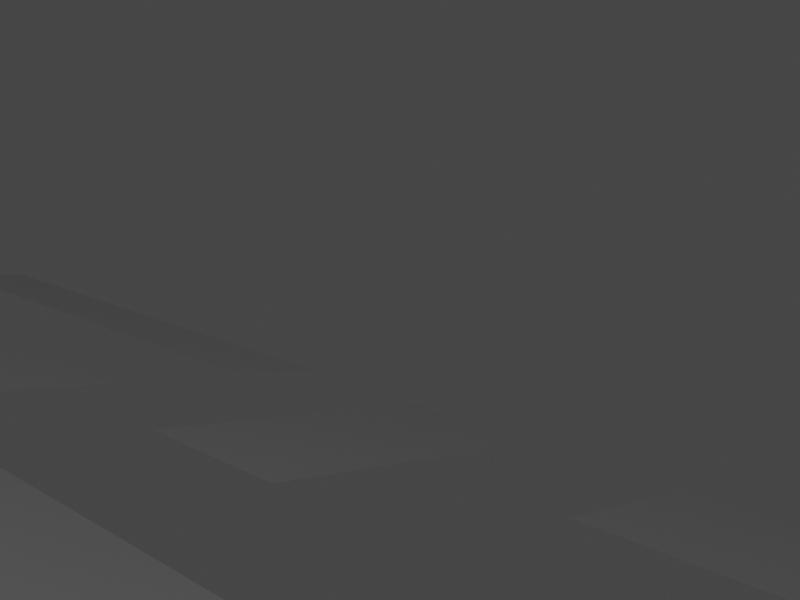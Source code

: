 # Source: city4.blend  (saved by Blender 3.2.14; exported with 4.5.12 LTS)
import bpy
from mathutils import Matrix  # noqa: F401  (used for matrix-valued properties, if any)

bpy.ops.wm.read_factory_settings(use_empty=True)
scene = bpy.context.scene
scene.name = 'Scene'

# ---- collections
col_mainscene = bpy.data.collections.new('MainScene'); scene.collection.children.link(col_mainscene)
col_buildings = bpy.data.collections.new('Buildings'); scene.collection.children.link(col_buildings)

# ---- images (referenced by path relative to the original .blend; pixels are not part of the script)
import os
ASSET_DIR = os.environ.get("B2B_ASSET_DIR", "")  # directory of the original .blend (textures are referenced by path, not embedded)
HERE = os.path.dirname(os.path.abspath(__file__))  # packed textures are extracted next to this script under _unpacked/

def load_image(name, relpath, width, height, colorspace="sRGB"):
    """Load a texture the original file referenced (path relative to the .blend, or extracted next to this script)."""
    p = next((c for c in (os.path.join(HERE, relpath), os.path.join(ASSET_DIR, relpath)) if relpath and os.path.exists(c)), "")
    if p:
        img = bpy.data.images.load(p, check_existing=True)
        img.name = name
    else:  # same state as the original file: an image datablock whose file is absent (Cycles renders it pink)
        img = bpy.data.images.new(name, width, height)
        img.source = "FILE"
        img.filepath = "//" + (relpath or name)
    img.colorspace_settings.name = colorspace
    return img
img_texturescom_various_highrise3_512_albedo_tif = load_image('TexturesCom_Various_HighRise3_512_albedo.tif', 'TexturesCom_Various_HighRise3_512_albedo.tif', 1024, 1024, 'sRGB')
img_texturescom_concretebare0330_7_seamless_s_png = load_image('TexturesCom_ConcreteBare0330_7_seamless_S.png', 'TexturesCom_ConcreteBare0330_7_seamless_S.png', 1024, 1024, 'sRGB')
img_texturescom_shops0011_s_jpg = load_image('TexturesCom_Shops0011_S.jpg', 'TexturesCom_Shops0011_S.jpg', 1024, 1024, 'sRGB')
img_texturescom_various_highrise2_512_albedo_tif = load_image('TexturesCom_Various_HighRise2_512_albedo.tif', 'TexturesCom_Various_HighRise2_512_albedo.tif', 1024, 1024, 'sRGB')
img_texturescom_various_highrise_512_albedo_tif = load_image('TexturesCom_Various_HighRise_512_albedo.tif', 'TexturesCom_Various_HighRise_512_albedo.tif', 1024, 1024, 'sRGB')

# ---- materials (node trees are filled in below, after node groups)
mat_sides = bpy.data.materials.new('Sides')
mat_sides.alpha_threshold = 0.0
mat_sides.line_color = (0.0, 0.0, 0.0, 1.0)
mat_balacony = bpy.data.materials.new('Balacony')
mat_rooftop_floor = bpy.data.materials.new('Rooftop Floor')
mat_ground_floor = bpy.data.materials.new('Ground Floor')
mat_material = bpy.data.materials.new('Material')
mat_sides_004 = bpy.data.materials.new('Sides.004')
mat_sides_004.alpha_threshold = 0.0
mat_sides_004.line_color = (0.0, 0.0, 0.0, 1.0)
mat_sides_005 = bpy.data.materials.new('Sides.005')
mat_sides_005.alpha_threshold = 0.0
mat_sides_005.line_color = (0.0, 0.0, 0.0, 1.0)

# ---- material node trees
mat_sides.use_nodes = True; mat_sides.node_tree.nodes.clear()
_N = mat_sides.node_tree.nodes; _L = mat_sides.node_tree.links
n0 = _N.new('ShaderNodeOutputMaterial'); n0.name = 'Material Output'; n0.location = (300, 300)
n1 = _N.new('ShaderNodeBsdfDiffuse'); n1.name = 'Diffuse BSDF'; n1.location = (10, 300)
n1.inputs[1].default_value = 0.4
n2 = _N.new('ShaderNodeTexImage'); n2.name = 'Image Texture'; n2.location = (-280, 280)
n2.image = img_texturescom_various_highrise3_512_albedo_tif
_L.new(n1.outputs[0], n0.inputs[0])
_L.new(n2.outputs[0], n1.inputs[0])
n0.is_active_output = True
mat_balacony.use_nodes = True; mat_balacony.node_tree.nodes.clear()
_N = mat_balacony.node_tree.nodes; _L = mat_balacony.node_tree.links
n0 = _N.new('ShaderNodeBsdfPrincipled'); n0.name = 'Principled BSDF'; n0.location = (10, 300)
n0.distribution = 'GGX'
n0.subsurface_method = 'RANDOM_WALK_SKIN'
n0.inputs[3].default_value = 1.45
n0.inputs[27].default_value = (0.0, 0.0, 0.0, 1.0)
n0.inputs[28].default_value = 1.0
n1 = _N.new('ShaderNodeOutputMaterial'); n1.name = 'Material Output'; n1.location = (300, 300)
_L.new(n0.outputs[0], n1.inputs[0])
n1.is_active_output = True
mat_rooftop_floor.use_nodes = True; mat_rooftop_floor.node_tree.nodes.clear()
_N = mat_rooftop_floor.node_tree.nodes; _L = mat_rooftop_floor.node_tree.links
n0 = _N.new('ShaderNodeOutputMaterial'); n0.name = 'Material Output'; n0.location = (300, 300)
n1 = _N.new('ShaderNodeBsdfDiffuse'); n1.name = 'Diffuse BSDF'; n1.location = (10, 300)
n1.inputs[1].default_value = 0.5
n2 = _N.new('ShaderNodeTexImage'); n2.name = 'Image Texture'; n2.location = (-280, 280)
n2.image = img_texturescom_concretebare0330_7_seamless_s_png
_L.new(n1.outputs[0], n0.inputs[0])
_L.new(n2.outputs[0], n1.inputs[0])
n0.is_active_output = True
mat_ground_floor.use_nodes = True; mat_ground_floor.node_tree.nodes.clear()
_N = mat_ground_floor.node_tree.nodes; _L = mat_ground_floor.node_tree.links
n0 = _N.new('ShaderNodeOutputMaterial'); n0.name = 'Material Output'; n0.location = (300, 300)
n1 = _N.new('ShaderNodeBsdfDiffuse'); n1.name = 'Diffuse BSDF'; n1.location = (10, 300)
n1.inputs[1].default_value = 0.5
n2 = _N.new('ShaderNodeTexImage'); n2.name = 'Image Texture'; n2.location = (-280, 280)
n2.image = img_texturescom_shops0011_s_jpg
_L.new(n1.outputs[0], n0.inputs[0])
_L.new(n2.outputs[0], n1.inputs[0])
n0.is_active_output = True
mat_material.use_nodes = True; mat_material.node_tree.nodes.clear()
_N = mat_material.node_tree.nodes; _L = mat_material.node_tree.links
n0 = _N.new('ShaderNodeOutputMaterial'); n0.name = 'Material Output'; n0.location = (300, 300)
n1 = _N.new('ShaderNodeBsdfDiffuse'); n1.name = 'Diffuse BSDF'; n1.location = (10, 300)
n1.inputs[1].default_value = 0.5
n2 = _N.new('ShaderNodeRGB'); n2.name = 'RGB'; n2.location = (-180, 280)
n2.outputs[0].default_value = (0.02721, 0.02721, 0.02721, 1.0)
_L.new(n1.outputs[0], n0.inputs[0])
_L.new(n2.outputs[0], n1.inputs[0])
n0.is_active_output = True
mat_sides_004.use_nodes = True; mat_sides_004.node_tree.nodes.clear()
_N = mat_sides_004.node_tree.nodes; _L = mat_sides_004.node_tree.links
n0 = _N.new('ShaderNodeOutputMaterial'); n0.name = 'Material Output'; n0.location = (300, 300)
n1 = _N.new('ShaderNodeBsdfDiffuse'); n1.name = 'Diffuse BSDF'; n1.location = (10, 300)
n1.inputs[1].default_value = 0.4
n2 = _N.new('ShaderNodeTexImage'); n2.name = 'Image Texture'; n2.location = (-280, 280)
n2.image = img_texturescom_various_highrise2_512_albedo_tif
_L.new(n1.outputs[0], n0.inputs[0])
_L.new(n2.outputs[0], n1.inputs[0])
n0.is_active_output = True
mat_sides_005.use_nodes = True; mat_sides_005.node_tree.nodes.clear()
_N = mat_sides_005.node_tree.nodes; _L = mat_sides_005.node_tree.links
n0 = _N.new('ShaderNodeOutputMaterial'); n0.name = 'Material Output'; n0.location = (300, 300)
n1 = _N.new('ShaderNodeBsdfDiffuse'); n1.name = 'Diffuse BSDF'; n1.location = (10, 300)
n1.inputs[1].default_value = 0.4
n2 = _N.new('ShaderNodeTexImage'); n2.name = 'Image Texture'; n2.location = (-280, 280)
n2.image = img_texturescom_various_highrise_512_albedo_tif
_L.new(n1.outputs[0], n0.inputs[0])
_L.new(n2.outputs[0], n1.inputs[0])
n0.is_active_output = True

# ---- world
world_world = bpy.data.worlds.new('World'); scene.world = world_world
world_world.use_nodes = True; world_world.node_tree.nodes.clear()
_N = world_world.node_tree.nodes; _L = world_world.node_tree.links
n0 = _N.new('ShaderNodeOutputWorld'); n0.name = 'World Output'; n0.location = (300, 300)
n1 = _N.new('ShaderNodeBackground'); n1.name = 'Background'; n1.location = (10, 300)
n1.inputs[0].default_value = (0.05088, 0.05088, 0.05088, 1.0)
_L.new(n1.outputs[0], n0.inputs[0])
n0.is_active_output = True
world_world.color = (0.05088, 0.05088, 0.05088)
world_world.use_sun_shadow = False
world_world.sun_shadow_jitter_overblur = 0.0

# ---- cameras
cam_camera = bpy.data.cameras.new('Camera')
cam_camera.clip_end = 100.0
cam_camera.ortho_scale = 7.314

# ---- lights
light_light = bpy.data.lights.new('Light', 'POINT')
light_light.transmission_factor = 0.0
light_light.energy = 1000.0
light_light.shadow_soft_size = 0.1
light_light.shadow_maximum_resolution = 0.006
light_light.use_absolute_resolution = True

# ---- meshes
me_plane = bpy.data.meshes.new('Plane')
me_plane.from_pydata([(-1.0, -1.0, 0.0), (1.0, -1.0, 0.0), (-1.0, 1.0, 0.0), (1.0, 1.0, 0.0), (0.0, -1.0, 0.0), (1.0, 0.0, 0.0), (0.0, 1.0, 0.0), (0.0, 0.0, 0.0), (-1.0, -0.5, 0.0), (-0.5, 1.0, 0.0), (-0.5, -1.0, 0.0), (1.0, -0.5, 0.0), (0.5, 1.0, 0.0), (0.0, -0.5, 0.0), (0.5, 0.0, 0.0), (-0.5, -0.5, 0.0), (-1.0, -0.75, 0.0), (0.75, -1.0, 0.0), (-0.75, 1.0, 0.0), (0.0, 0.75, 0.0), (0.25, 0.0, 0.0), (-1.0, -0.25, 0.0), (0.25, -1.0, 0.0), (-0.25, 1.0, 0.0), (-0.75, -1.0, 0.0), (1.0, -0.75, 0.0), (0.75, 1.0, 0.0), (0.0, -0.75, 0.0), (0.75, 0.0, 0.0), (0.25, -0.5, 0.0), (0.75, -0.5, 0.0), (-0.5, -0.75, 0.0), (-0.75, -0.5, 0.0), (-0.25, 0.5, 0.0), (-0.75, -0.75, 0.0), (-0.75, -0.25, 0.0), (0.75, -0.75, 0.0), (0.25, -0.75, 0.0), (-1.0, -0.875, 0.0), (0.875, -1.0, 0.0), (1.0, 0.875, 0.0), (-0.875, 1.0, 0.0), (-1.0, 0.125, 0.0), (-0.125, -1.0, 0.0), (1.0, -0.125, 0.0), (0.125, 1.0, 0.0), (0.0, 0.875, 0.0), (0.0, -0.125, 0.0), (0.125, 0.0, 0.0), (0.375, -1.0, 0.0), (1.0, 0.375, 0.0), (-0.375, 1.0, 0.0), (-1.0, 0.625, 0.0), (0.625, 1.0, 0.0), (0.0, 0.375, 0.0), (0.0, -0.625, 0.0), (0.625, 0.0, 0.0), (0.5, -0.125, 0.0), (0.625, -0.5, 0.0), (-0.5, -0.125, 0.0), (-0.5, -0.625, 0.0), (-0.875, -0.5, 0.0), (-0.375, -0.5, 0.0), (-0.5, 0.875, 0.0), (-0.375, 0.5, 0.0), (0.5, 0.875, 0.0), (0.5, 0.375, 0.0), (0.625, -1.0, 0.0), (1.0, 0.625, 0.0), (-0.625, 1.0, 0.0), (-1.0, 0.375, 0.0), (-0.375, -1.0, 0.0), (1.0, -0.375, 0.0), (0.375, 1.0, 0.0), (0.0, 0.625, 0.0), (0.0, -0.375, 0.0), (0.375, 0.0, 0.0), (-1.0, -0.125, 0.0), (1.0, 0.125, 0.0), (-1.0, 0.875, 0.0), (-0.875, -1.0, 0.0), (1.0, -0.875, 0.0), (0.875, 1.0, 0.0), (0.0, 0.125, 0.0), (0.0, -0.875, 0.0), (0.875, 0.0, 0.0), (0.375, -0.5, 0.0), (0.875, -0.5, 0.0), (-0.5, -0.375, 0.0), (-0.5, -0.875, 0.0), (-0.125, -0.5, 0.0), (-0.5, 0.125, 0.0), (0.5, 0.625, 0.0), (0.5, 0.125, 0.0), (0.75, 0.375, 0.0), (0.75, 0.125, 0.0), (0.25, 0.375, 0.0), (0.25, 0.125, 0.0), (0.125, 0.75, 0.0), (-0.25, 0.375, 0.0), (-0.25, 0.125, 0.0), (-0.75, 0.375, 0.0), (-0.75, 0.125, 0.0), (-0.75, 0.875, 0.0), (-0.75, 0.625, 0.0), (-0.375, -0.75, 0.0), (-0.125, -0.75, 0.0), (-0.75, -0.875, 0.0), (-0.875, -0.75, 0.0), (-0.75, -0.125, 0.0), (-0.875, -0.25, 0.0), (0.75, -0.875, 0.0), (0.625, -0.75, 0.0), (0.875, -0.75, 0.0), (0.25, -0.625, 0.0), (0.25, -0.875, 0.0), (0.375, -0.75, 0.0), (0.25, -0.125, 0.0), (0.25, -0.375, 0.0), (0.75, -0.125, 0.0), (0.75, -0.375, 0.0), (-0.25, -0.125, 0.0), (-0.25, 0.875, 0.0), (-0.25, 0.625, 0.0), (0.75, 0.875, 0.0), (0.75, 0.625, 0.0), (0.875, 0.625, 0.0), (0.625, 0.625, 0.0), (0.625, 0.875, 0.0), (-0.375, 0.625, 0.0), (-0.375, 0.875, 0.0), (-0.125, -0.375, 0.0), (-0.375, -0.375, 0.0), (-0.375, -0.125, 0.0), (0.875, -0.375, 0.0), (0.625, -0.375, 0.0), (0.625, -0.125, 0.0), (0.375, -0.375, 0.0), (0.125, -0.125, 0.0), (0.375, -0.875, 0.0), (0.875, -0.875, 0.0), (0.625, -0.875, 0.0), (-0.875, -0.125, 0.0), (-0.875, -0.875, 0.0), (-0.125, -0.875, 0.0), (-0.375, -0.875, 0.0), (-0.375, -0.625, 0.0), (-0.625, 0.625, 0.0), (-0.875, 0.625, 0.0), (-0.875, 0.875, 0.0), (-0.875, 0.125, 0.0), (-0.875, 0.375, 0.0), (-0.375, 0.125, 0.0), (-0.375, 0.375, 0.0), (0.375, 0.625, 0.0), (0.125, 0.625, 0.0), (0.125, 0.875, 0.0), (0.375, 0.125, 0.0), (0.125, 0.125, 0.0), (0.125, 0.375, 0.0), (0.875, 0.125, 0.0), (0.625, 0.125, 0.0), (0.625, 0.375, 0.0), (0.875, 0.375, 0.0), (0.375, 0.375, 0.0), (0.375, 0.875, 0.0), (-0.625, 0.375, 0.0), (-0.625, 0.875, 0.0), (-0.125, -0.625, 0.0), (0.375, -0.625, 0.0), (0.375, -0.125, 0.0), (0.875, -0.125, 0.0), (0.875, 0.875, 0.0), (-1.0, -0.9375, 0.0), (0.9375, -1.0, 0.0), (1.0, 0.9375, 0.0), (-0.9375, 1.0, 0.0), (-1.0, 0.0625, 0.0), (-0.0625, -1.0, 0.0), (1.0, -0.0625, 0.0), (0.0625, 1.0, 0.0), (0.0, 0.9375, 0.0), (0.0, -0.0625, 0.0), (0.0625, 0.0, 0.0), (-1.0, -0.4375, 0.0), (1.0, 0.4375, 0.0), (-0.4375, 1.0, 0.0), (-1.0, 0.5625, 0.0), (1.0, -0.5625, 0.0), (0.5625, 1.0, 0.0), (0.0, 0.4375, 0.0), (0.0, -0.5625, 0.0), (0.5625, 0.0, 0.0), (0.5, -0.0625, 0.0), (0.0625, -0.5, 0.0), (0.5625, -0.5, 0.0), (-0.5, -0.5625, 0.0), (-0.9375, -0.5, 0.0), (-0.4375, -0.5, 0.0), (-0.5, 0.9375, 0.0), (0.5, 0.9375, 0.0), (0.5, 0.4375, 0.0), (0.6875, -1.0, 0.0), (-0.6875, 1.0, 0.0), (-1.0, 0.3125, 0.0), (-0.3125, -1.0, 0.0), (0.0, 0.6875, 0.0), (0.3125, 0.0, 0.0), (-1.0, -0.1875, 0.0), (-0.1875, 1.0, 0.0), (-0.8125, -1.0, 0.0), (1.0, -0.8125, 0.0), (0.8125, 1.0, 0.0), (0.0, -0.8125, 0.0), (0.8125, 0.0, 0.0), (0.3125, -0.5, 0.0), (0.8125, -0.5, 0.0), (-0.5, -0.8125, 0.0), (-0.6875, -0.5, 0.0), (-0.1875, 0.5, 0.0), (0.75, 0.4375, 0.0), (0.25, 0.4375, 0.0), (0.0625, 0.75, 0.0), (-0.25, 0.4375, 0.0), (-0.75, 0.9375, 0.0), (-0.75, 0.6875, 0.0), (-0.4375, -0.75, 0.0), (-0.75, -0.5625, 0.0), (-0.75, -0.8125, 0.0), (-0.9375, -0.75, 0.0), (-0.6875, -0.75, 0.0), (-0.9375, -0.25, 0.0), (-0.6875, -0.25, 0.0), (0.75, -0.5625, 0.0), (0.75, -0.8125, 0.0), (0.5625, -0.75, 0.0), (0.8125, -0.75, 0.0), (0.25, -0.5625, 0.0), (0.25, -0.8125, 0.0), (0.0625, -0.75, 0.0), (0.3125, -0.75, 0.0), (0.25, -0.0625, 0.0), (0.75, -0.0625, 0.0), (-0.25, 0.9375, 0.0), (-0.25, 0.6875, 0.0), (0.75, 0.9375, 0.0), (-1.0, -0.8125, 0.0), (0.8125, -1.0, 0.0), (1.0, 0.8125, 0.0), (-0.8125, 1.0, 0.0), (1.0, -0.1875, 0.0), (0.1875, 1.0, 0.0), (0.0, 0.8125, 0.0), (0.0, -0.1875, 0.0), (0.1875, 0.0, 0.0), (0.3125, -1.0, 0.0), (1.0, 0.3125, 0.0), (-0.3125, 1.0, 0.0), (-1.0, 0.6875, 0.0), (-0.6875, -1.0, 0.0), (0.6875, 1.0, 0.0), (0.0, 0.3125, 0.0), (0.0, -0.6875, 0.0), (0.6875, 0.0, 0.0), (0.5, -0.1875, 0.0), (0.6875, -0.5, 0.0), (-0.5, -0.1875, 0.0), (-0.5, -0.6875, 0.0), (-0.8125, -0.5, 0.0), (-0.3125, -0.5, 0.0), (-0.3125, 0.5, 0.0), (0.5, 0.8125, 0.0), (0.5, 0.3125, 0.0), (-1.0, -0.5625, 0.0), (0.5625, -1.0, 0.0), (-0.5625, 1.0, 0.0), (-0.4375, -1.0, 0.0), (1.0, -0.4375, 0.0), (0.4375, 1.0, 0.0), (0.0, -0.4375, 0.0), (0.4375, 0.0, 0.0), (0.0625, -1.0, 0.0), (1.0, 0.0625, 0.0), (-1.0, 0.9375, 0.0), (-0.9375, -1.0, 0.0), (1.0, -0.9375, 0.0), (0.9375, 1.0, 0.0), (0.0, 0.0625, 0.0), (0.0, -0.9375, 0.0), (0.9375, 0.0, 0.0), (0.9375, -0.5, 0.0), (-0.5, -0.4375, 0.0), (-0.5, -0.9375, 0.0), (-0.0625, -0.5, 0.0), (-0.5, 0.0625, 0.0), (0.5, 0.0625, 0.0), (0.75, 0.3125, 0.0), (0.75, 0.0625, 0.0), (0.25, 0.3125, 0.0), (0.25, 0.0625, 0.0), (0.1875, 0.75, 0.0), (-0.25, 0.3125, 0.0), (-0.25, 0.0625, 0.0), (-0.75, 0.3125, 0.0), (-0.75, 0.0625, 0.0), (-0.75, 0.5625, 0.0), (-0.3125, -0.75, 0.0), (-0.0625, -0.75, 0.0), (-0.75, -0.9375, 0.0), (-0.8125, -0.75, 0.0), (-0.75, -0.1875, 0.0), (-0.75, -0.4375, 0.0), (-0.8125, -0.25, 0.0), (0.75, -0.9375, 0.0), (0.6875, -0.75, 0.0), (0.9375, -0.75, 0.0), (0.25, -0.6875, 0.0), (0.25, -0.9375, 0.0), (0.25, -0.1875, 0.0), (0.25, -0.4375, 0.0), (0.75, -0.1875, 0.0), (0.75, -0.4375, 0.0), (-0.25, -0.1875, 0.0), (-0.25, 0.5625, 0.0), (0.75, 0.8125, 0.0), (0.8125, 0.625, 0.0), (0.9375, 0.625, 0.0), (0.5625, 0.625, 0.0), (0.6875, 0.625, 0.0), (0.625, 0.9375, 0.0), (0.625, 0.8125, 0.0), (0.5625, 0.875, 0.0), (0.6875, 0.875, 0.0), (-0.1875, 0.625, 0.0), (-0.375, 0.6875, 0.0), (-0.375, 0.5625, 0.0), (-0.3125, 0.625, 0.0), (-0.375, 0.9375, 0.0), (-0.4375, 0.875, 0.0), (-0.3125, 0.875, 0.0), (-0.125, -0.4375, 0.0), (-0.0625, -0.375, 0.0), (-0.375, -0.4375, 0.0), (-0.4375, -0.375, 0.0), (-0.3125, -0.375, 0.0), (-0.375, -0.1875, 0.0), (-0.4375, -0.125, 0.0), (-0.3125, -0.125, 0.0), (0.875, -0.4375, 0.0), (0.8125, -0.375, 0.0), (0.9375, -0.375, 0.0), (0.625, -0.4375, 0.0), (0.5625, -0.375, 0.0), (0.6875, -0.375, 0.0), (0.625, -0.0625, 0.0), (0.625, -0.1875, 0.0), (0.5625, -0.125, 0.0), (0.6875, -0.125, 0.0), (0.375, -0.4375, 0.0), (0.3125, -0.375, 0.0), (0.0625, -0.375, 0.0), (0.125, -0.0625, 0.0), (0.125, -0.1875, 0.0), (0.0625, -0.125, 0.0), (0.1875, -0.125, 0.0), (0.375, -0.8125, 0.0), (0.375, -0.9375, 0.0), (0.3125, -0.875, 0.0), (0.0625, -0.875, 0.0), (0.0625, -0.625, 0.0), (0.875, -0.8125, 0.0), (0.875, -0.9375, 0.0), (0.8125, -0.875, 0.0), (0.9375, -0.875, 0.0), (0.625, -0.8125, 0.0), (0.625, -0.9375, 0.0), (0.5625, -0.875, 0.0), (0.6875, -0.875, 0.0), (0.625, -0.5625, 0.0), (-0.875, -0.4375, 0.0), (-0.875, -0.1875, 0.0), (-0.9375, -0.125, 0.0), (-0.8125, -0.125, 0.0), (-0.6875, -0.875, 0.0), (-0.875, -0.8125, 0.0), (-0.875, -0.9375, 0.0), (-0.9375, -0.875, 0.0), (-0.8125, -0.875, 0.0), (-0.875, -0.5625, 0.0), (-0.125, -0.8125, 0.0), (-0.125, -0.9375, 0.0), (-0.0625, -0.875, 0.0), (-0.375, -0.8125, 0.0), (-0.375, -0.9375, 0.0), (-0.4375, -0.875, 0.0), (-0.3125, -0.875, 0.0), (-0.375, -0.5625, 0.0), (-0.375, -0.6875, 0.0), (-0.4375, -0.625, 0.0), (-0.3125, -0.625, 0.0), (-0.625, 0.6875, 0.0), (-0.625, 0.5625, 0.0), (-0.6875, 0.625, 0.0), (-0.5625, 0.625, 0.0), (-0.875, 0.6875, 0.0), (-0.875, 0.5625, 0.0), (-0.9375, 0.625, 0.0), (-0.8125, 0.625, 0.0), (-0.875, 0.9375, 0.0), (-0.9375, 0.875, 0.0), (-0.8125, 0.875, 0.0), (-0.6875, 0.125, 0.0), (-0.875, 0.0625, 0.0), (-0.9375, 0.125, 0.0), (-0.8125, 0.125, 0.0), (-0.875, 0.3125, 0.0), (-0.9375, 0.375, 0.0), (-0.8125, 0.375, 0.0), (-0.1875, 0.125, 0.0), (-0.375, 0.0625, 0.0), (-0.4375, 0.125, 0.0), (-0.3125, 0.125, 0.0), (-0.375, 0.4375, 0.0), (-0.375, 0.3125, 0.0), (-0.3125, 0.375, 0.0), (0.4375, 0.625, 0.0), (0.125, 0.6875, 0.0), (0.0625, 0.625, 0.0), (0.1875, 0.625, 0.0), (0.125, 0.9375, 0.0), (0.125, 0.8125, 0.0), (0.0625, 0.875, 0.0), (0.1875, 0.875, 0.0), (0.375, 0.0625, 0.0), (0.3125, 0.125, 0.0), (0.4375, 0.125, 0.0), (0.125, 0.0625, 0.0), (0.0625, 0.125, 0.0), (0.1875, 0.125, 0.0), (0.125, 0.4375, 0.0), (0.125, 0.3125, 0.0), (0.0625, 0.375, 0.0), (0.1875, 0.375, 0.0), (0.875, 0.0625, 0.0), (0.8125, 0.125, 0.0), (0.9375, 0.125, 0.0), (0.625, 0.0625, 0.0), (0.5625, 0.125, 0.0), (0.6875, 0.125, 0.0), (0.625, 0.4375, 0.0), (0.625, 0.3125, 0.0), (0.5625, 0.375, 0.0), (0.6875, 0.375, 0.0), (0.875, 0.4375, 0.0), (0.875, 0.3125, 0.0), (0.8125, 0.375, 0.0), (0.9375, 0.375, 0.0), (0.375, 0.4375, 0.0), (0.375, 0.3125, 0.0), (0.3125, 0.375, 0.0), (0.4375, 0.375, 0.0), (0.375, 0.9375, 0.0), (0.375, 0.8125, 0.0), (0.4375, 0.875, 0.0), (-0.1875, 0.375, 0.0), (-0.625, 0.3125, 0.0), (-0.6875, 0.375, 0.0), (-0.5625, 0.375, 0.0), (-0.625, 0.9375, 0.0), (-0.6875, 0.875, 0.0), (-0.5625, 0.875, 0.0), (-0.125, -0.5625, 0.0), (-0.125, -0.6875, 0.0), (-0.0625, -0.625, 0.0), (-0.6875, -0.125, 0.0), (0.875, -0.5625, 0.0), (0.375, -0.5625, 0.0), (0.375, -0.6875, 0.0), (0.3125, -0.625, 0.0), (0.375, -0.0625, 0.0), (0.375, -0.1875, 0.0), (0.3125, -0.125, 0.0), (0.4375, -0.125, 0.0), (0.875, -0.0625, 0.0), (0.875, -0.1875, 0.0), (0.8125, -0.125, 0.0), (0.9375, -0.125, 0.0), (-0.1875, -0.125, 0.0), (-0.1875, 0.875, 0.0), (0.875, 0.9375, 0.0), (0.875, 0.8125, 0.0), (0.8125, 0.875, 0.0), (0.9375, 0.875, 0.0), (0.9375, 0.8125, 0.0), (0.8125, 0.8125, 0.0), (0.8125, 0.9375, 0.0), (-0.1875, 0.9375, 0.0), (-0.1875, -0.1875, 0.0), (0.9375, -0.1875, 0.0), (0.8125, -0.1875, 0.0), (0.8125, -0.0625, 0.0), (0.4375, -0.1875, 0.0), (0.3125, -0.1875, 0.0), (0.3125, -0.0625, 0.0), (0.3125, -0.6875, 0.0), (0.3125, -0.5625, 0.0), (0.8125, -0.5625, 0.0), (-0.6875, -0.1875, 0.0), (-0.6875, -0.5625, 0.0), (-0.0625, -0.6875, 0.0), (-0.6875, 0.9375, 0.0), (-0.5625, 0.3125, 0.0), (-0.6875, 0.3125, 0.0), (-0.1875, 0.3125, 0.0), (-0.1875, 0.4375, 0.0), (0.4375, 0.8125, 0.0), (0.4375, 0.3125, 0.0), (0.3125, 0.3125, 0.0), (0.3125, 0.4375, 0.0), (0.9375, 0.3125, 0.0), (0.8125, 0.3125, 0.0), (0.8125, 0.4375, 0.0), (0.6875, 0.3125, 0.0), (0.5625, 0.3125, 0.0), (0.5625, 0.4375, 0.0), (0.6875, 0.0625, 0.0), (0.5625, 0.0625, 0.0), (0.9375, 0.0625, 0.0), (0.8125, 0.0625, 0.0), (0.1875, 0.3125, 0.0), (0.0625, 0.3125, 0.0), (0.0625, 0.4375, 0.0), (0.1875, 0.0625, 0.0), (0.0625, 0.0625, 0.0), (0.4375, 0.0625, 0.0), (0.3125, 0.0625, 0.0), (0.1875, 0.8125, 0.0), (0.0625, 0.8125, 0.0), (0.0625, 0.9375, 0.0), (0.0625, 0.6875, 0.0), (-0.3125, 0.3125, 0.0), (-0.3125, 0.0625, 0.0), (-0.4375, 0.0625, 0.0), (-0.1875, 0.0625, 0.0), (-0.8125, 0.3125, 0.0), (-0.9375, 0.3125, 0.0), (-0.8125, 0.0625, 0.0), (-0.9375, 0.0625, 0.0), (-0.6875, 0.0625, 0.0), (-0.9375, 0.9375, 0.0), (-0.8125, 0.5625, 0.0), (-0.9375, 0.5625, 0.0), (-0.9375, 0.6875, 0.0), (-0.5625, 0.5625, 0.0), (-0.6875, 0.5625, 0.0), (-0.6875, 0.6875, 0.0), (-0.3125, -0.6875, 0.0), (-0.4375, -0.6875, 0.0), (-0.4375, -0.5625, 0.0), (-0.3125, -0.9375, 0.0), (-0.4375, -0.9375, 0.0), (-0.4375, -0.8125, 0.0), (-0.0625, -0.9375, 0.0), (-0.9375, -0.5625, 0.0), (-0.8125, -0.9375, 0.0), (-0.9375, -0.9375, 0.0), (-0.9375, -0.8125, 0.0), (-0.6875, -0.9375, 0.0), (-0.6875, -0.8125, 0.0), (-0.8125, -0.1875, 0.0), (-0.9375, -0.1875, 0.0), (-0.8125, -0.4375, 0.0), (-0.9375, -0.4375, 0.0), (-0.6875, -0.4375, 0.0), (0.5625, -0.5625, 0.0), (0.6875, -0.9375, 0.0), (0.5625, -0.9375, 0.0), (0.5625, -0.8125, 0.0), (0.9375, -0.9375, 0.0), (0.8125, -0.9375, 0.0), (0.8125, -0.8125, 0.0), (0.0625, -0.6875, 0.0), (0.0625, -0.5625, 0.0), (0.0625, -0.9375, 0.0), (0.0625, -0.8125, 0.0), (0.3125, -0.9375, 0.0), (0.3125, -0.8125, 0.0), (0.1875, -0.1875, 0.0), (0.0625, -0.1875, 0.0), (0.0625, -0.0625, 0.0), (0.0625, -0.4375, 0.0), (0.3125, -0.4375, 0.0), (0.6875, -0.1875, 0.0), (0.5625, -0.1875, 0.0), (0.5625, -0.0625, 0.0), (0.6875, -0.4375, 0.0), (0.5625, -0.4375, 0.0), (0.9375, -0.4375, 0.0), (0.8125, -0.4375, 0.0), (-0.3125, -0.1875, 0.0), (-0.4375, -0.1875, 0.0), (-0.3125, -0.4375, 0.0), (-0.4375, -0.4375, 0.0), (-0.0625, -0.4375, 0.0), (-0.4375, 0.9375, 0.0), (-0.3125, 0.5625, 0.0), (-0.1875, 0.5625, 0.0), (-0.1875, 0.6875, 0.0), (0.6875, 0.8125, 0.0), (0.5625, 0.8125, 0.0), (0.5625, 0.9375, 0.0), (0.6875, 0.9375, 0.0), (-0.3125, 0.6875, 0.0), (-0.3125, 0.9375, 0.0), (0.6875, -0.0625, 0.0), (0.1875, -0.0625, 0.0), (0.9375, -0.8125, 0.0), (0.6875, -0.8125, 0.0), (0.6875, -0.5625, 0.0), (-0.8125, -0.8125, 0.0), (-0.8125, -0.5625, 0.0), (-0.0625, -0.8125, 0.0), (-0.3125, -0.8125, 0.0), (-0.3125, -0.5625, 0.0), (-0.5625, 0.6875, 0.0), (-0.8125, 0.6875, 0.0), (-0.8125, 0.9375, 0.0), (-0.3125, 0.4375, 0.0), (0.1875, 0.6875, 0.0), (0.1875, 0.9375, 0.0), (0.1875, 0.4375, 0.0), (0.6875, 0.4375, 0.0), (0.9375, 0.4375, 0.0), (0.4375, 0.4375, 0.0), (0.4375, 0.9375, 0.0), (-0.5625, 0.9375, 0.0), (-0.0625, -0.5625, 0.0), (0.9375, -0.5625, 0.0), (0.4375, -0.0625, 0.0), (0.9375, -0.0625, 0.0), (0.9375, 0.9375, 0.0)], [(325, 125), (326, 126), (327, 92), (328, 127), (425, 154), (126, 325), (68, 326), (127, 327), (125, 328), (92, 425)], [(640, 175, 3, 286), (639, 179, 5, 289), (638, 193, 14, 280), (637, 188, 11, 290), (636, 191, 13, 293), (635, 199, 9, 275), (634, 200, 12, 278), (627, 223, 33, 270), (626, 224, 18, 249), (621, 213, 27, 307), (620, 227, 32, 268), (619, 228, 34, 309), (618, 233, 30, 265), (617, 234, 36, 314), (616, 211, 25, 315), (615, 241, 20, 254), (614, 242, 28, 263), (613, 243, 23, 257), (611, 245, 26, 260), (610, 329, 53, 189), (609, 330, 128, 331), (608, 324, 124, 332), (605, 323, 123, 336), (604, 337, 51, 186), (603, 279, 75, 341), (602, 342, 132, 343), (600, 345, 133, 346), (599, 322, 121, 347), (598, 348, 134, 349), (597, 277, 72, 350), (596, 351, 135, 352), (595, 321, 120, 353), (594, 354, 56, 192), (593, 355, 136, 356), (592, 320, 119, 357), (591, 358, 137, 359), (589, 361, 48, 183), (588, 362, 138, 363), (587, 318, 117, 364), (586, 365, 116, 240), (585, 366, 139, 367), (580, 370, 113, 236), (579, 371, 140, 372), (578, 285, 81, 373), (577, 374, 112, 235), (576, 375, 141, 376), (575, 313, 111, 377), (574, 378, 58, 195), (570, 380, 142, 381), (569, 310, 109, 382), (566, 384, 108, 229), (565, 385, 143, 386), (564, 308, 107, 387), (563, 388, 61, 197), (562, 288, 84, 391), (561, 392, 105, 226), (560, 393, 145, 394), (558, 396, 62, 198), (557, 397, 146, 398), (554, 401, 147, 402), (551, 405, 148, 406), (550, 305, 104, 407), (549, 408, 41, 176), (547, 412, 150, 413), (546, 304, 102, 414), (545, 415, 151, 416), (544, 303, 101, 417), (542, 419, 152, 420), (541, 302, 100, 421), (540, 301, 99, 424), (539, 426, 98, 222), (538, 429, 45, 180), (537, 430, 156, 431), (535, 433, 157, 434), (534, 295, 93, 435), (533, 436, 158, 437), (532, 299, 97, 438), (530, 440, 159, 441), (529, 298, 96, 442), (528, 443, 160, 444), (527, 282, 78, 445), (526, 446, 161, 447), (525, 297, 95, 448), (523, 450, 162, 451), (522, 296, 94, 452), (520, 454, 163, 455), (519, 256, 50, 456), (517, 458, 164, 459), (516, 272, 66, 460), (515, 271, 65, 463), (512, 465, 166, 466), (510, 468, 69, 203), (509, 262, 55, 473), (506, 475, 87, 216), (505, 476, 86, 215), (504, 477, 169, 478), (503, 479, 76, 207), (502, 480, 170, 481), (501, 264, 57, 482), (500, 483, 85, 214), (499, 484, 171, 485), (498, 250, 44, 486), (495, 489, 82, 212), (494, 490, 172, 491), (493, 248, 40, 492), (490, 493, 492, 172), (324, 494, 491, 124), (245, 495, 212, 26), (124, 491, 495, 245), (491, 172, 489, 495), (243, 496, 209, 23), (122, 488, 496, 243), (322, 497, 487, 121), (484, 498, 486, 171), (320, 499, 485, 119), (242, 500, 214, 28), (119, 485, 500, 242), (485, 171, 483, 500), (480, 501, 482, 170), (318, 502, 481, 117), (241, 503, 207, 20), (117, 481, 503, 241), (481, 170, 479, 503), (316, 504, 478, 114), (37, 240, 504, 316), (240, 116, 477, 504), (237, 505, 215, 29), (114, 478, 505, 237), (478, 169, 476, 505), (233, 506, 216, 30), (310, 507, 474, 109), (35, 232, 507, 310), (227, 508, 218, 32), (472, 509, 473, 168), (106, 307, 509, 472), (307, 27, 262, 509), (224, 510, 203, 18), (103, 469, 510, 224), (469, 167, 468, 510), (465, 511, 467, 166), (303, 512, 466, 101), (301, 513, 464, 99), (223, 514, 219, 33), (99, 464, 514, 223), (462, 515, 463, 165), (458, 516, 460, 164), (298, 517, 459, 96), (96, 459, 518, 221), (459, 164, 457, 518), (454, 519, 456, 163), (296, 520, 455, 94), (94, 455, 521, 220), (455, 163, 453, 521), (450, 522, 452, 162), (272, 523, 451, 66), (66, 451, 524, 201), (451, 162, 449, 524), (446, 525, 448, 161), (56, 263, 525, 446), (263, 28, 297, 525), (295, 526, 447, 93), (14, 192, 526, 295), (192, 56, 446, 526), (443, 527, 445, 160), (85, 289, 527, 443), (289, 5, 282, 527), (297, 528, 444, 95), (28, 214, 528, 297), (214, 85, 443, 528), (440, 529, 442, 159), (261, 530, 441, 54), (54, 441, 531, 190), (441, 159, 439, 531), (436, 532, 438, 158), (48, 254, 532, 436), (254, 20, 299, 532), (287, 533, 437, 83), (7, 183, 533, 287), (183, 48, 436, 533), (433, 534, 435, 157), (76, 280, 534, 433), (280, 14, 295, 534), (299, 535, 434, 97), (20, 207, 535, 299), (207, 76, 433, 535), (430, 536, 432, 156), (98, 300, 536, 430), (252, 537, 431, 46), (19, 222, 537, 252), (222, 98, 430, 537), (181, 538, 180, 6), (46, 431, 538, 181), (431, 156, 429, 538), (206, 539, 222, 19), (74, 427, 539, 206), (427, 155, 426, 539), (423, 540, 424, 153), (419, 541, 421, 152), (294, 542, 420, 91), (302, 543, 418, 100), (415, 544, 417, 151), (204, 545, 416, 70), (412, 546, 414, 150), (177, 547, 413, 42), (304, 548, 411, 102), (283, 549, 176, 2), (79, 409, 549, 283), (409, 149, 408, 549), (405, 550, 407, 148), (187, 551, 406, 52), (52, 406, 552, 258), (406, 148, 404, 552), (401, 553, 403, 147), (305, 554, 402, 104), (104, 402, 555, 225), (402, 147, 400, 555), (397, 556, 399, 146), (105, 306, 556, 397), (267, 557, 398, 60), (31, 226, 557, 267), (226, 105, 397, 557), (196, 558, 198, 15), (60, 398, 558, 196), (398, 146, 396, 558), (393, 559, 395, 145), (71, 205, 559, 393), (292, 560, 394, 89), (10, 276, 560, 292), (276, 71, 393, 560), (217, 561, 226, 31), (89, 394, 561, 217), (394, 145, 392, 561), (390, 562, 391, 144), (43, 178, 562, 390), (178, 4, 288, 562), (273, 563, 197, 8), (385, 564, 387, 143), (80, 210, 564, 385), (210, 24, 308, 564), (173, 565, 386, 38), (0, 284, 565, 173), (284, 80, 385, 565), (246, 566, 229, 16), (38, 386, 566, 246), (386, 143, 384, 566), (308, 567, 383, 107), (24, 259, 567, 308), (228, 568, 230, 34), (107, 383, 568, 228), (380, 569, 382, 142), (110, 312, 569, 380), (312, 35, 310, 569), (208, 570, 381, 77), (21, 231, 570, 208), (231, 110, 380, 570), (61, 268, 571, 379), (268, 32, 311, 571), (8, 197, 572, 184), (197, 61, 379, 572), (32, 218, 573, 311), (375, 575, 377, 141), (67, 202, 575, 375), (202, 17, 313, 575), (274, 67, 375, 576), (376, 141, 374, 577), (371, 578, 373, 140), (39, 174, 578, 371), (174, 1, 285, 578), (313, 579, 372, 111), (17, 247, 579, 313), (247, 39, 371, 579), (234, 580, 236, 36), (111, 372, 580, 234), (372, 140, 370, 580), (262, 581, 369, 55), (27, 239, 581, 262), (191, 582, 194, 13), (55, 369, 582, 191), (288, 583, 368, 84), (4, 281, 583, 288), (213, 584, 239, 27), (84, 368, 584, 213), (317, 585, 367, 115), (22, 255, 585, 317), (255, 49, 366, 585), (238, 586, 240, 37), (115, 367, 586, 238), (367, 139, 365, 586), (362, 587, 364, 138), (253, 588, 363, 47), (182, 589, 183, 7), (47, 363, 589, 182), (363, 138, 361, 589), (279, 590, 360, 75), (13, 194, 590, 279), (319, 591, 359, 118), (29, 215, 591, 319), (215, 86, 358, 591), (355, 592, 357, 136), (264, 593, 356, 57), (193, 594, 192, 14), (57, 356, 594, 193), (356, 136, 354, 594), (351, 595, 353, 135), (58, 265, 595, 351), (265, 30, 321, 595), (195, 58, 351, 596), (348, 597, 350, 134), (87, 290, 597, 348), (290, 11, 277, 597), (321, 598, 349, 120), (30, 216, 598, 321), (216, 87, 348, 598), (345, 599, 347, 133), (266, 600, 346, 59), (342, 601, 344, 132), (62, 269, 601, 342), (291, 602, 343, 88), (15, 198, 602, 291), (198, 62, 342, 602), (340, 603, 341, 131), (90, 293, 603, 340), (293, 13, 279, 603), (199, 604, 186, 9), (63, 338, 604, 199), (338, 130, 337, 604), (335, 605, 336, 129), (64, 270, 605, 335), (270, 33, 323, 605), (323, 606, 333, 123), (33, 219, 606, 323), (123, 333, 607, 244), (330, 608, 332, 128), (271, 609, 331, 65), (200, 610, 189, 12), (65, 331, 610, 200), (331, 128, 329, 610), (329, 611, 260, 53), (128, 332, 611, 329), (332, 124, 245, 611), (129, 336, 612, 334), (336, 123, 244, 612), (337, 613, 257, 51), (130, 339, 613, 337), (339, 122, 243, 613), (354, 614, 263, 56), (136, 357, 614, 354), (357, 119, 242, 614), (361, 615, 254, 48), (138, 364, 615, 361), (364, 117, 241, 615), (370, 616, 315, 113), (140, 373, 616, 370), (373, 81, 211, 616), (374, 617, 314, 112), (141, 377, 617, 374), (377, 111, 234, 617), (378, 618, 265, 58), (384, 619, 309, 108), (143, 387, 619, 384), (387, 107, 228, 619), (388, 620, 268, 61), (389, 621, 307, 106), (144, 391, 621, 389), (391, 84, 213, 621), (392, 622, 306, 105), (145, 395, 622, 392), (396, 623, 269, 62), (146, 399, 623, 396), (147, 403, 624, 400), (148, 407, 625, 404), (407, 104, 225, 625), (408, 626, 249, 41), (149, 410, 626, 408), (410, 103, 224, 626), (422, 627, 270, 64), (153, 424, 627, 422), (424, 99, 223, 627), (426, 628, 300, 98), (155, 428, 628, 426), (429, 629, 251, 45), (156, 432, 629, 429), (159, 442, 630, 439), (442, 96, 221, 630), (162, 452, 631, 449), (452, 94, 220, 631), (163, 456, 632, 453), (456, 50, 185, 632), (164, 460, 633, 457), (460, 66, 201, 633), (461, 634, 278, 73), (165, 463, 634, 461), (463, 65, 200, 634), (468, 635, 275, 69), (167, 470, 635, 468), (470, 63, 199, 635), (471, 636, 293, 90), (168, 473, 636, 471), (473, 55, 191, 636), (475, 637, 290, 87), (479, 638, 280, 76), (170, 482, 638, 479), (482, 57, 193, 638), (483, 639, 289, 85), (171, 486, 639, 483), (486, 44, 179, 639), (489, 640, 286, 82), (172, 492, 640, 489), (492, 40, 175, 640)])
_uv = me_plane.uv_layers.new(name='UVMap')
_uv.uv.foreach_set('vector', [0.9688, 0.9688, 1.0, 0.9688, 1.0, 1.0, 0.9688, 1.0, 0.9688, 0.4688, 1.0, 0.4688, 1.0, 0.5, 0.9688, 0.5, 0.7188, 0.4688, 0.75, 0.4688, 0.75, 0.5, 0.7188, 0.5, 0.9688, 0.2188, 1.0, 0.2188, 1.0, 0.25, 0.9688, 0.25, 0.4688, 0.2188, 0.5, 0.2188, 0.5, 0.25, 0.4688, 0.25, 0.2188, 0.9688, 0.25, 0.9688, 0.25, 1.0, 0.2188, 1.0, 0.7188, 0.9688, 0.75, 0.9688, 0.75, 1.0, 0.7188, 1.0, 0.3438, 0.7188, 0.375, 0.7188, 0.375, 0.75, 0.3438, 0.75, 0.09375, 0.9688, 0.125, 0.9688, 0.125, 1.0, 0.09375, 1.0, 0.4688, 0.09375, 0.5, 0.09375, 0.5, 0.125, 0.4688, 0.125, 0.09375, 0.2188, 0.125, 0.2188, 0.125, 0.25, 0.09375, 0.25, 0.09375, 0.09375, 0.125, 0.09375, 0.125, 0.125, 0.09375, 0.125, 0.8438, 0.2188, 0.875, 0.2188, 0.875, 0.25, 0.8438, 0.25, 0.8438, 0.09375, 0.875, 0.09375, 0.875, 0.125, 0.8438, 0.125, 0.9688, 0.09375, 1.0, 0.09375, 1.0, 0.125, 0.9688, 0.125, 0.5938, 0.4688, 0.625, 0.4688, 0.625, 0.5, 0.5938, 0.5, 0.8438, 0.4688, 0.875, 0.4688, 0.875, 0.5, 0.8438, 0.5, 0.3438, 0.9688, 0.375, 0.9688, 0.375, 1.0, 0.3438, 1.0, 0.8438, 0.9688, 0.875, 0.9688, 0.875, 1.0, 0.8438, 1.0, 0.7812, 0.9688, 0.8125, 0.9688, 0.8125, 1.0, 0.7812, 1.0, 0.7812, 0.9062, 0.8125, 0.9062, 0.8125, 0.9375, 0.7812, 0.9375, 0.8438, 0.9062, 0.875, 0.9062, 0.875, 0.9375, 0.8438, 0.9375, 0.3438, 0.7812, 0.375, 0.7812, 0.375, 0.8125, 0.3438, 0.8125, 0.2812, 0.9688, 0.3125, 0.9688, 0.3125, 1.0, 0.2812, 1.0, 0.4688, 0.2812, 0.5, 0.2812, 0.5, 0.3125, 0.4688, 0.3125, 0.2812, 0.2812, 0.3125, 0.2812, 0.3125, 0.3125, 0.2812, 0.3125, 0.2812, 0.4062, 0.3125, 0.4062, 0.3125, 0.4375, 0.2812, 0.4375, 0.3438, 0.4062, 0.375, 0.4062, 0.375, 0.4375, 0.3438, 0.4375, 0.9062, 0.2812, 0.9375, 0.2812, 0.9375, 0.3125, 0.9062, 0.3125, 0.9688, 0.2812, 1.0, 0.2812, 1.0, 0.3125, 0.9688, 0.3125, 0.7812, 0.2812, 0.8125, 0.2812, 0.8125, 0.3125, 0.7812, 0.3125, 0.8438, 0.2812, 0.875, 0.2812, 0.875, 0.3125, 0.8438, 0.3125, 0.7812, 0.4688, 0.8125, 0.4688, 0.8125, 0.5, 0.7812, 0.5, 0.7812, 0.4062, 0.8125, 0.4062, 0.8125, 0.4375, 0.7812, 0.4375, 0.8438, 0.4062, 0.875, 0.4062, 0.875, 0.4375, 0.8438, 0.4375, 0.6562, 0.2812, 0.6875, 0.2812, 0.6875, 0.3125, 0.6562, 0.3125, 0.5312, 0.4688, 0.5625, 0.4688, 0.5625, 0.5, 0.5312, 0.5, 0.5312, 0.4062, 0.5625, 0.4062, 0.5625, 0.4375, 0.5312, 0.4375, 0.5938, 0.4062, 0.625, 0.4062, 0.625, 0.4375, 0.5938, 0.4375, 0.6562, 0.09375, 0.6875, 0.09375, 0.6875, 0.125, 0.6562, 0.125, 0.6562, 0.03125, 0.6875, 0.03125, 0.6875, 0.0625, 0.6562, 0.0625, 0.9062, 0.09375, 0.9375, 0.09375, 0.9375, 0.125, 0.9062, 0.125, 0.9062, 0.03125, 0.9375, 0.03125, 0.9375, 0.0625, 0.9062, 0.0625, 0.9688, 0.03125, 1.0, 0.03125, 1.0, 0.0625, 0.9688, 0.0625, 0.7812, 0.09375, 0.8125, 0.09375, 0.8125, 0.125, 0.7812, 0.125, 0.7812, 0.03125, 0.8125, 0.03125, 0.8125, 0.0625, 0.7812, 0.0625, 0.8438, 0.03125, 0.875, 0.03125, 0.875, 0.0625, 0.8438, 0.0625, 0.7812, 0.2188, 0.8125, 0.2188, 0.8125, 0.25, 0.7812, 0.25, 0.03125, 0.4062, 0.0625, 0.4062, 0.0625, 0.4375, 0.03125, 0.4375, 0.09375, 0.4062, 0.125, 0.4062, 0.125, 0.4375, 0.09375, 0.4375, 0.03125, 0.09375, 0.0625, 0.09375, 0.0625, 0.125, 0.03125, 0.125, 0.03125, 0.03125, 0.0625, 0.03125, 0.0625, 0.0625, 0.03125, 0.0625, 0.09375, 0.03125, 0.125, 0.03125, 0.125, 0.0625, 0.09375, 0.0625, 0.03125, 0.2188, 0.0625, 0.2188, 0.0625, 0.25, 0.03125, 0.25, 0.4688, 0.03125, 0.5, 0.03125, 0.5, 0.0625, 0.4688, 0.0625, 0.2812, 0.09375, 0.3125, 0.09375, 0.3125, 0.125, 0.2812, 0.125, 0.2812, 0.03125, 0.3125, 0.03125, 0.3125, 0.0625, 0.2812, 0.0625, 0.2812, 0.2188, 0.3125, 0.2188, 0.3125, 0.25, 0.2812, 0.25, 0.2812, 0.1562, 0.3125, 0.1562, 0.3125, 0.1875, 0.2812, 0.1875, 0.1562, 0.7812, 0.1875, 0.7812, 0.1875, 0.8125, 0.1562, 0.8125, 0.03125, 0.7812, 0.0625, 0.7812, 0.0625, 0.8125, 0.03125, 0.8125, 0.09375, 0.7812, 0.125, 0.7812, 0.125, 0.8125, 0.09375, 0.8125, 0.03125, 0.9688, 0.0625, 0.9688, 0.0625, 1.0, 0.03125, 1.0, 0.03125, 0.5312, 0.0625, 0.5312, 0.0625, 0.5625, 0.03125, 0.5625, 0.09375, 0.5312, 0.125, 0.5312, 0.125, 0.5625, 0.09375, 0.5625, 0.03125, 0.6562, 0.0625, 0.6562, 0.0625, 0.6875, 0.03125, 0.6875, 0.09375, 0.6562, 0.125, 0.6562, 0.125, 0.6875, 0.09375, 0.6875, 0.2812, 0.5312, 0.3125, 0.5312, 0.3125, 0.5625, 0.2812, 0.5625, 0.3438, 0.5312, 0.375, 0.5312, 0.375, 0.5625, 0.3438, 0.5625, 0.3438, 0.6562, 0.375, 0.6562, 0.375, 0.6875, 0.3438, 0.6875, 0.5312, 0.8438, 0.5625, 0.8438, 0.5625, 0.875, 0.5312, 0.875, 0.5312, 0.9688, 0.5625, 0.9688, 0.5625, 1.0, 0.5312, 1.0, 0.5312, 0.9062, 0.5625, 0.9062, 0.5625, 0.9375, 0.5312, 0.9375, 0.6562, 0.5312, 0.6875, 0.5312, 0.6875, 0.5625, 0.6562, 0.5625, 0.7188, 0.5312, 0.75, 0.5312, 0.75, 0.5625, 0.7188, 0.5625, 0.5312, 0.5312, 0.5625, 0.5312, 0.5625, 0.5625, 0.5312, 0.5625, 0.5938, 0.5312, 0.625, 0.5312, 0.625, 0.5625, 0.5938, 0.5625, 0.5312, 0.6562, 0.5625, 0.6562, 0.5625, 0.6875, 0.5312, 0.6875, 0.5938, 0.6562, 0.625, 0.6562, 0.625, 0.6875, 0.5938, 0.6875, 0.9062, 0.5312, 0.9375, 0.5312, 0.9375, 0.5625, 0.9062, 0.5625, 0.9688, 0.5312, 1.0, 0.5312, 1.0, 0.5625, 0.9688, 0.5625, 0.7812, 0.5312, 0.8125, 0.5312, 0.8125, 0.5625, 0.7812, 0.5625, 0.8438, 0.5312, 0.875, 0.5312, 0.875, 0.5625, 0.8438, 0.5625, 0.7812, 0.6562, 0.8125, 0.6562, 0.8125, 0.6875, 0.7812, 0.6875, 0.8438, 0.6562, 0.875, 0.6562, 0.875, 0.6875, 0.8438, 0.6875, 0.9062, 0.6562, 0.9375, 0.6562, 0.9375, 0.6875, 0.9062, 0.6875, 0.9688, 0.6562, 1.0, 0.6562, 1.0, 0.6875, 0.9688, 0.6875, 0.6562, 0.6562, 0.6875, 0.6562, 0.6875, 0.6875, 0.6562, 0.6875, 0.7188, 0.6562, 0.75, 0.6562, 0.75, 0.6875, 0.7188, 0.6875, 0.7188, 0.9062, 0.75, 0.9062, 0.75, 0.9375, 0.7188, 0.9375, 0.1562, 0.6562, 0.1875, 0.6562, 0.1875, 0.6875, 0.1562, 0.6875, 0.1562, 0.9688, 0.1875, 0.9688, 0.1875, 1.0, 0.1562, 1.0, 0.4688, 0.1562, 0.5, 0.1562, 0.5, 0.1875, 0.4688, 0.1875, 0.9062, 0.2188, 0.9375, 0.2188, 0.9375, 0.25, 0.9062, 0.25, 0.6562, 0.2188, 0.6875, 0.2188, 0.6875, 0.25, 0.6562, 0.25, 0.6562, 0.1562, 0.6875, 0.1562, 0.6875, 0.1875, 0.6562, 0.1875, 0.6562, 0.4688, 0.6875, 0.4688, 0.6875, 0.5, 0.6562, 0.5, 0.6562, 0.4062, 0.6875, 0.4062, 0.6875, 0.4375, 0.6562, 0.4375, 0.7188, 0.4062, 0.75, 0.4062, 0.75, 0.4375, 0.7188, 0.4375, 0.9062, 0.4688, 0.9375, 0.4688, 0.9375, 0.5, 0.9062, 0.5, 0.9062, 0.4062, 0.9375, 0.4062, 0.9375, 0.4375, 0.9062, 0.4375, 0.9688, 0.4062, 1.0, 0.4062, 1.0, 0.4375, 0.9688, 0.4375, 0.9062, 0.9688, 0.9375, 0.9688, 0.9375, 1.0, 0.9062, 1.0, 0.9062, 0.9062, 0.9375, 0.9062, 0.9375, 0.9375, 0.9062, 0.9375, 0.9688, 0.9062, 1.0, 0.9062, 1.0, 0.9375, 0.9688, 0.9375, 0.9375, 0.9062, 0.9688, 0.9062, 0.9688, 0.9375, 0.9375, 0.9375, 0.875, 0.9062, 0.9062, 0.9062, 0.9062, 0.9375, 0.875, 0.9375, 0.875, 0.9688, 0.9062, 0.9688, 0.9062, 1.0, 0.875, 1.0, 0.875, 0.9375, 0.9062, 0.9375, 0.9062, 0.9688, 0.875, 0.9688, 0.9062, 0.9375, 0.9375, 0.9375, 0.9375, 0.9688, 0.9062, 0.9688, 0.375, 0.9688, 0.4062, 0.9688, 0.4062, 1.0, 0.375, 1.0, 0.375, 0.9375, 0.4062, 0.9375, 0.4062, 0.9688, 0.375, 0.9688, 0.375, 0.4062, 0.4062, 0.4062, 0.4062, 0.4375, 0.375, 0.4375, 0.9375, 0.4062, 0.9688, 0.4062, 0.9688, 0.4375, 0.9375, 0.4375, 0.875, 0.4062, 0.9062, 0.4062, 0.9062, 0.4375, 0.875, 0.4375, 0.875, 0.4688, 0.9062, 0.4688, 0.9062, 0.5, 0.875, 0.5, 0.875, 0.4375, 0.9062, 0.4375, 0.9062, 0.4688, 0.875, 0.4688, 0.9062, 0.4375, 0.9375, 0.4375, 0.9375, 0.4688, 0.9062, 0.4688, 0.6875, 0.4062, 0.7188, 0.4062, 0.7188, 0.4375, 0.6875, 0.4375, 0.625, 0.4062, 0.6562, 0.4062, 0.6562, 0.4375, 0.625, 0.4375, 0.625, 0.4688, 0.6562, 0.4688, 0.6562, 0.5, 0.625, 0.5, 0.625, 0.4375, 0.6562, 0.4375, 0.6562, 0.4688, 0.625, 0.4688, 0.6562, 0.4375, 0.6875, 0.4375, 0.6875, 0.4688, 0.6562, 0.4688, 0.625, 0.1562, 0.6562, 0.1562, 0.6562, 0.1875, 0.625, 0.1875, 0.625, 0.125, 0.6562, 0.125, 0.6562, 0.1562, 0.625, 0.1562, 0.6562, 0.125, 0.6875, 0.125, 0.6875, 0.1562, 0.6562, 0.1562, 0.625, 0.2188, 0.6562, 0.2188, 0.6562, 0.25, 0.625, 0.25, 0.625, 0.1875, 0.6562, 0.1875, 0.6562, 0.2188, 0.625, 0.2188, 0.6562, 0.1875, 0.6875, 0.1875, 0.6875, 0.2188, 0.6562, 0.2188, 0.875, 0.2188, 0.9062, 0.2188, 0.9062, 0.25, 0.875, 0.25, 0.125, 0.4062, 0.1562, 0.4062, 0.1562, 0.4375, 0.125, 0.4375, 0.125, 0.375, 0.1562, 0.375, 0.1562, 0.4062, 0.125, 0.4062, 0.125, 0.2188, 0.1562, 0.2188, 0.1562, 0.25, 0.125, 0.25, 0.4375, 0.1562, 0.4688, 0.1562, 0.4688, 0.1875, 0.4375, 0.1875, 0.4375, 0.125, 0.4688, 0.125, 0.4688, 0.1562, 0.4375, 0.1562, 0.4688, 0.125, 0.5, 0.125, 0.5, 0.1562, 0.4688, 0.1562, 0.125, 0.9688, 0.1562, 0.9688, 0.1562, 1.0, 0.125, 1.0, 0.125, 0.9375, 0.1562, 0.9375, 0.1562, 0.9688, 0.125, 0.9688, 0.1562, 0.9375, 0.1875, 0.9375, 0.1875, 0.9688, 0.1562, 0.9688, 0.1875, 0.6562, 0.2188, 0.6562, 0.2188, 0.6875, 0.1875, 0.6875, 0.125, 0.6562, 0.1562, 0.6562, 0.1562, 0.6875, 0.125, 0.6875, 0.375, 0.6562, 0.4062, 0.6562, 0.4062, 0.6875, 0.375, 0.6875, 0.375, 0.7188, 0.4062, 0.7188, 0.4062, 0.75, 0.375, 0.75, 0.375, 0.6875, 0.4062, 0.6875, 0.4062, 0.7188, 0.375, 0.7188, 0.6875, 0.9062, 0.7188, 0.9062, 0.7188, 0.9375, 0.6875, 0.9375, 0.6875, 0.6562, 0.7188, 0.6562, 0.7188, 0.6875, 0.6875, 0.6875, 0.625, 0.6562, 0.6562, 0.6562, 0.6562, 0.6875, 0.625, 0.6875, 0.625, 0.6875, 0.6562, 0.6875, 0.6562, 0.7188, 0.625, 0.7188, 0.6562, 0.6875, 0.6875, 0.6875, 0.6875, 0.7188, 0.6562, 0.7188, 0.9375, 0.6562, 0.9688, 0.6562, 0.9688, 0.6875, 0.9375, 0.6875, 0.875, 0.6562, 0.9062, 0.6562, 0.9062, 0.6875, 0.875, 0.6875, 0.875, 0.6875, 0.9062, 0.6875, 0.9062, 0.7188, 0.875, 0.7188, 0.9062, 0.6875, 0.9375, 0.6875, 0.9375, 0.7188, 0.9062, 0.7188, 0.8125, 0.6562, 0.8438, 0.6562, 0.8438, 0.6875, 0.8125, 0.6875, 0.75, 0.6562, 0.7812, 0.6562, 0.7812, 0.6875, 0.75, 0.6875, 0.75, 0.6875, 0.7812, 0.6875, 0.7812, 0.7188, 0.75, 0.7188, 0.7812, 0.6875, 0.8125, 0.6875, 0.8125, 0.7188, 0.7812, 0.7188, 0.8125, 0.5312, 0.8438, 0.5312, 0.8438, 0.5625, 0.8125, 0.5625, 0.8125, 0.5, 0.8438, 0.5, 0.8438, 0.5312, 0.8125, 0.5312, 0.8438, 0.5, 0.875, 0.5, 0.875, 0.5312, 0.8438, 0.5312, 0.75, 0.5312, 0.7812, 0.5312, 0.7812, 0.5625, 0.75, 0.5625, 0.75, 0.5, 0.7812, 0.5, 0.7812, 0.5312, 0.75, 0.5312, 0.7812, 0.5, 0.8125, 0.5, 0.8125, 0.5312, 0.7812, 0.5312, 0.9375, 0.5312, 0.9688, 0.5312, 0.9688, 0.5625, 0.9375, 0.5625, 0.9375, 0.5, 0.9688, 0.5, 0.9688, 0.5312, 0.9375, 0.5312, 0.9688, 0.5, 1.0, 0.5, 1.0, 0.5312, 0.9688, 0.5312, 0.875, 0.5312, 0.9062, 0.5312, 0.9062, 0.5625, 0.875, 0.5625, 0.875, 0.5, 0.9062, 0.5, 0.9062, 0.5312, 0.875, 0.5312, 0.9062, 0.5, 0.9375, 0.5, 0.9375, 0.5312, 0.9062, 0.5312, 0.5625, 0.6562, 0.5938, 0.6562, 0.5938, 0.6875, 0.5625, 0.6875, 0.5, 0.6562, 0.5312, 0.6562, 0.5312, 0.6875, 0.5, 0.6875, 0.5, 0.6875, 0.5312, 0.6875, 0.5312, 0.7188, 0.5, 0.7188, 0.5312, 0.6875, 0.5625, 0.6875, 0.5625, 0.7188, 0.5312, 0.7188, 0.5625, 0.5312, 0.5938, 0.5312, 0.5938, 0.5625, 0.5625, 0.5625, 0.5625, 0.5, 0.5938, 0.5, 0.5938, 0.5312, 0.5625, 0.5312, 0.5938, 0.5, 0.625, 0.5, 0.625, 0.5312, 0.5938, 0.5312, 0.5, 0.5312, 0.5312, 0.5312, 0.5312, 0.5625, 0.5, 0.5625, 0.5, 0.5, 0.5312, 0.5, 0.5312, 0.5312, 0.5, 0.5312, 0.5312, 0.5, 0.5625, 0.5, 0.5625, 0.5312, 0.5312, 0.5312, 0.6875, 0.5312, 0.7188, 0.5312, 0.7188, 0.5625, 0.6875, 0.5625, 0.6875, 0.5, 0.7188, 0.5, 0.7188, 0.5312, 0.6875, 0.5312, 0.7188, 0.5, 0.75, 0.5, 0.75, 0.5312, 0.7188, 0.5312, 0.625, 0.5312, 0.6562, 0.5312, 0.6562, 0.5625, 0.625, 0.5625, 0.625, 0.5, 0.6562, 0.5, 0.6562, 0.5312, 0.625, 0.5312, 0.6562, 0.5, 0.6875, 0.5, 0.6875, 0.5312, 0.6562, 0.5312, 0.5625, 0.9062, 0.5938, 0.9062, 0.5938, 0.9375, 0.5625, 0.9375, 0.5625, 0.875, 0.5938, 0.875, 0.5938, 0.9062, 0.5625, 0.9062, 0.5, 0.9062, 0.5312, 0.9062, 0.5312, 0.9375, 0.5, 0.9375, 0.5, 0.875, 0.5312, 0.875, 0.5312, 0.9062, 0.5, 0.9062, 0.5312, 0.875, 0.5625, 0.875, 0.5625, 0.9062, 0.5312, 0.9062, 0.5, 0.9688, 0.5312, 0.9688, 0.5312, 1.0, 0.5, 1.0, 0.5, 0.9375, 0.5312, 0.9375, 0.5312, 0.9688, 0.5, 0.9688, 0.5312, 0.9375, 0.5625, 0.9375, 0.5625, 0.9688, 0.5312, 0.9688, 0.5, 0.8438, 0.5312, 0.8438, 0.5312, 0.875, 0.5, 0.875, 0.5, 0.8125, 0.5312, 0.8125, 0.5312, 0.8438, 0.5, 0.8438, 0.5312, 0.8125, 0.5625, 0.8125, 0.5625, 0.8438, 0.5312, 0.8438, 0.3125, 0.6562, 0.3438, 0.6562, 0.3438, 0.6875, 0.3125, 0.6875, 0.3125, 0.5312, 0.3438, 0.5312, 0.3438, 0.5625, 0.3125, 0.5625, 0.25, 0.5312, 0.2812, 0.5312, 0.2812, 0.5625, 0.25, 0.5625, 0.375, 0.5312, 0.4062, 0.5312, 0.4062, 0.5625, 0.375, 0.5625, 0.0625, 0.6562, 0.09375, 0.6562, 0.09375, 0.6875, 0.0625, 0.6875, 0.0, 0.6562, 0.03125, 0.6562, 0.03125, 0.6875, 0.0, 0.6875, 0.0625, 0.5312, 0.09375, 0.5312, 0.09375, 0.5625, 0.0625, 0.5625, 0.0, 0.5312, 0.03125, 0.5312, 0.03125, 0.5625, 0.0, 0.5625, 0.125, 0.5312, 0.1562, 0.5312, 0.1562, 0.5625, 0.125, 0.5625, 0.0, 0.9688, 0.03125, 0.9688, 0.03125, 1.0, 0.0, 1.0, 0.0, 0.9375, 0.03125, 0.9375, 0.03125, 0.9688, 0.0, 0.9688, 0.03125, 0.9375, 0.0625, 0.9375, 0.0625, 0.9688, 0.03125, 0.9688, 0.0625, 0.7812, 0.09375, 0.7812, 0.09375, 0.8125, 0.0625, 0.8125, 0.0, 0.7812, 0.03125, 0.7812, 0.03125, 0.8125, 0.0, 0.8125, 0.0, 0.8125, 0.03125, 0.8125, 0.03125, 0.8438, 0.0, 0.8438, 0.03125, 0.8125, 0.0625, 0.8125, 0.0625, 0.8438, 0.03125, 0.8438, 0.1875, 0.7812, 0.2188, 0.7812, 0.2188, 0.8125, 0.1875, 0.8125, 0.125, 0.7812, 0.1562, 0.7812, 0.1562, 0.8125, 0.125, 0.8125, 0.125, 0.8125, 0.1562, 0.8125, 0.1562, 0.8438, 0.125, 0.8438, 0.1562, 0.8125, 0.1875, 0.8125, 0.1875, 0.8438, 0.1562, 0.8438, 0.3125, 0.1562, 0.3438, 0.1562, 0.3438, 0.1875, 0.3125, 0.1875, 0.3125, 0.125, 0.3438, 0.125, 0.3438, 0.1562, 0.3125, 0.1562, 0.25, 0.1562, 0.2812, 0.1562, 0.2812, 0.1875, 0.25, 0.1875, 0.25, 0.125, 0.2812, 0.125, 0.2812, 0.1562, 0.25, 0.1562, 0.2812, 0.125, 0.3125, 0.125, 0.3125, 0.1562, 0.2812, 0.1562, 0.25, 0.2188, 0.2812, 0.2188, 0.2812, 0.25, 0.25, 0.25, 0.25, 0.1875, 0.2812, 0.1875, 0.2812, 0.2188, 0.25, 0.2188, 0.2812, 0.1875, 0.3125, 0.1875, 0.3125, 0.2188, 0.2812, 0.2188, 0.3125, 0.03125, 0.3438, 0.03125, 0.3438, 0.0625, 0.3125, 0.0625, 0.3125, 0.0, 0.3438, 0.0, 0.3438, 0.03125, 0.3125, 0.03125, 0.25, 0.03125, 0.2812, 0.03125, 0.2812, 0.0625, 0.25, 0.0625, 0.25, 0.0, 0.2812, 0.0, 0.2812, 0.03125, 0.25, 0.03125, 0.2812, 0.0, 0.3125, 0.0, 0.3125, 0.03125, 0.2812, 0.03125, 0.25, 0.09375, 0.2812, 0.09375, 0.2812, 0.125, 0.25, 0.125, 0.25, 0.0625, 0.2812, 0.0625, 0.2812, 0.09375, 0.25, 0.09375, 0.2812, 0.0625, 0.3125, 0.0625, 0.3125, 0.09375, 0.2812, 0.09375, 0.4375, 0.03125, 0.4688, 0.03125, 0.4688, 0.0625, 0.4375, 0.0625, 0.4375, 0.0, 0.4688, 0.0, 0.4688, 0.03125, 0.4375, 0.03125, 0.4688, 0.0, 0.5, 0.0, 0.5, 0.03125, 0.4688, 0.03125, 0.0, 0.2188, 0.03125, 0.2188, 0.03125, 0.25, 0.0, 0.25, 0.0625, 0.03125, 0.09375, 0.03125, 0.09375, 0.0625, 0.0625, 0.0625, 0.0625, 0.0, 0.09375, 0.0, 0.09375, 0.03125, 0.0625, 0.03125, 0.09375, 0.0, 0.125, 0.0, 0.125, 0.03125, 0.09375, 0.03125, 0.0, 0.03125, 0.03125, 0.03125, 0.03125, 0.0625, 0.0, 0.0625, 0.0, 0.0, 0.03125, 0.0, 0.03125, 0.03125, 0.0, 0.03125, 0.03125, 0.0, 0.0625, 0.0, 0.0625, 0.03125, 0.03125, 0.03125, 0.0, 0.09375, 0.03125, 0.09375, 0.03125, 0.125, 0.0, 0.125, 0.0, 0.0625, 0.03125, 0.0625, 0.03125, 0.09375, 0.0, 0.09375, 0.03125, 0.0625, 0.0625, 0.0625, 0.0625, 0.09375, 0.03125, 0.09375, 0.125, 0.03125, 0.1562, 0.03125, 0.1562, 0.0625, 0.125, 0.0625, 0.125, 0.0, 0.1562, 0.0, 0.1562, 0.03125, 0.125, 0.03125, 0.125, 0.09375, 0.1562, 0.09375, 0.1562, 0.125, 0.125, 0.125, 0.125, 0.0625, 0.1562, 0.0625, 0.1562, 0.09375, 0.125, 0.09375, 0.0625, 0.4062, 0.09375, 0.4062, 0.09375, 0.4375, 0.0625, 0.4375, 0.0625, 0.375, 0.09375, 0.375, 0.09375, 0.4062, 0.0625, 0.4062, 0.09375, 0.375, 0.125, 0.375, 0.125, 0.4062, 0.09375, 0.4062, 0.0, 0.4062, 0.03125, 0.4062, 0.03125, 0.4375, 0.0, 0.4375, 0.0, 0.375, 0.03125, 0.375, 0.03125, 0.4062, 0.0, 0.4062, 0.03125, 0.375, 0.0625, 0.375, 0.0625, 0.4062, 0.03125, 0.4062, 0.0625, 0.25, 0.09375, 0.25, 0.09375, 0.2812, 0.0625, 0.2812, 0.09375, 0.25, 0.125, 0.25, 0.125, 0.2812, 0.09375, 0.2812, 0.0, 0.25, 0.03125, 0.25, 0.03125, 0.2812, 0.0, 0.2812, 0.03125, 0.25, 0.0625, 0.25, 0.0625, 0.2812, 0.03125, 0.2812, 0.125, 0.25, 0.1562, 0.25, 0.1562, 0.2812, 0.125, 0.2812, 0.8125, 0.03125, 0.8438, 0.03125, 0.8438, 0.0625, 0.8125, 0.0625, 0.8125, 0.0, 0.8438, 0.0, 0.8438, 0.03125, 0.8125, 0.03125, 0.8438, 0.0, 0.875, 0.0, 0.875, 0.03125, 0.8438, 0.03125, 0.7812, 0.0, 0.8125, 0.0, 0.8125, 0.03125, 0.7812, 0.03125, 0.7812, 0.0625, 0.8125, 0.0625, 0.8125, 0.09375, 0.7812, 0.09375, 0.9375, 0.03125, 0.9688, 0.03125, 0.9688, 0.0625, 0.9375, 0.0625, 0.9375, 0.0, 0.9688, 0.0, 0.9688, 0.03125, 0.9375, 0.03125, 0.9688, 0.0, 1.0, 0.0, 1.0, 0.03125, 0.9688, 0.03125, 0.875, 0.03125, 0.9062, 0.03125, 0.9062, 0.0625, 0.875, 0.0625, 0.875, 0.0, 0.9062, 0.0, 0.9062, 0.03125, 0.875, 0.03125, 0.9062, 0.0, 0.9375, 0.0, 0.9375, 0.03125, 0.9062, 0.03125, 0.875, 0.09375, 0.9062, 0.09375, 0.9062, 0.125, 0.875, 0.125, 0.875, 0.0625, 0.9062, 0.0625, 0.9062, 0.09375, 0.875, 0.09375, 0.9062, 0.0625, 0.9375, 0.0625, 0.9375, 0.09375, 0.9062, 0.09375, 0.5, 0.1562, 0.5312, 0.1562, 0.5312, 0.1875, 0.5, 0.1875, 0.5, 0.125, 0.5312, 0.125, 0.5312, 0.1562, 0.5, 0.1562, 0.5, 0.2188, 0.5312, 0.2188, 0.5312, 0.25, 0.5, 0.25, 0.5, 0.1875, 0.5312, 0.1875, 0.5312, 0.2188, 0.5, 0.2188, 0.5, 0.03125, 0.5312, 0.03125, 0.5312, 0.0625, 0.5, 0.0625, 0.5, 0.0, 0.5312, 0.0, 0.5312, 0.03125, 0.5, 0.03125, 0.5, 0.09375, 0.5312, 0.09375, 0.5312, 0.125, 0.5, 0.125, 0.5, 0.0625, 0.5312, 0.0625, 0.5312, 0.09375, 0.5, 0.09375, 0.625, 0.03125, 0.6562, 0.03125, 0.6562, 0.0625, 0.625, 0.0625, 0.625, 0.0, 0.6562, 0.0, 0.6562, 0.03125, 0.625, 0.03125, 0.6562, 0.0, 0.6875, 0.0, 0.6875, 0.03125, 0.6562, 0.03125, 0.625, 0.09375, 0.6562, 0.09375, 0.6562, 0.125, 0.625, 0.125, 0.625, 0.0625, 0.6562, 0.0625, 0.6562, 0.09375, 0.625, 0.09375, 0.6562, 0.0625, 0.6875, 0.0625, 0.6875, 0.09375, 0.6562, 0.09375, 0.5625, 0.4062, 0.5938, 0.4062, 0.5938, 0.4375, 0.5625, 0.4375, 0.5, 0.4062, 0.5312, 0.4062, 0.5312, 0.4375, 0.5, 0.4375, 0.5, 0.4688, 0.5312, 0.4688, 0.5312, 0.5, 0.5, 0.5, 0.5, 0.4375, 0.5312, 0.4375, 0.5312, 0.4688, 0.5, 0.4688, 0.5312, 0.4375, 0.5625, 0.4375, 0.5625, 0.4688, 0.5312, 0.4688, 0.5, 0.2812, 0.5312, 0.2812, 0.5312, 0.3125, 0.5, 0.3125, 0.5, 0.25, 0.5312, 0.25, 0.5312, 0.2812, 0.5, 0.2812, 0.625, 0.2812, 0.6562, 0.2812, 0.6562, 0.3125, 0.625, 0.3125, 0.625, 0.25, 0.6562, 0.25, 0.6562, 0.2812, 0.625, 0.2812, 0.6562, 0.25, 0.6875, 0.25, 0.6875, 0.2812, 0.6562, 0.2812, 0.8125, 0.4062, 0.8438, 0.4062, 0.8438, 0.4375, 0.8125, 0.4375, 0.75, 0.4062, 0.7812, 0.4062, 0.7812, 0.4375, 0.75, 0.4375, 0.75, 0.4688, 0.7812, 0.4688, 0.7812, 0.5, 0.75, 0.5, 0.75, 0.4375, 0.7812, 0.4375, 0.7812, 0.4688, 0.75, 0.4688, 0.7812, 0.4375, 0.8125, 0.4375, 0.8125, 0.4688, 0.7812, 0.4688, 0.8125, 0.2812, 0.8438, 0.2812, 0.8438, 0.3125, 0.8125, 0.3125, 0.8125, 0.25, 0.8438, 0.25, 0.8438, 0.2812, 0.8125, 0.2812, 0.8438, 0.25, 0.875, 0.25, 0.875, 0.2812, 0.8438, 0.2812, 0.7812, 0.25, 0.8125, 0.25, 0.8125, 0.2812, 0.7812, 0.2812, 0.9375, 0.2812, 0.9688, 0.2812, 0.9688, 0.3125, 0.9375, 0.3125, 0.9375, 0.25, 0.9688, 0.25, 0.9688, 0.2812, 0.9375, 0.2812, 0.9688, 0.25, 1.0, 0.25, 1.0, 0.2812, 0.9688, 0.2812, 0.875, 0.2812, 0.9062, 0.2812, 0.9062, 0.3125, 0.875, 0.3125, 0.875, 0.25, 0.9062, 0.25, 0.9062, 0.2812, 0.875, 0.2812, 0.9062, 0.25, 0.9375, 0.25, 0.9375, 0.2812, 0.9062, 0.2812, 0.3125, 0.4062, 0.3438, 0.4062, 0.3438, 0.4375, 0.3125, 0.4375, 0.25, 0.4062, 0.2812, 0.4062, 0.2812, 0.4375, 0.25, 0.4375, 0.3125, 0.2812, 0.3438, 0.2812, 0.3438, 0.3125, 0.3125, 0.3125, 0.3125, 0.25, 0.3438, 0.25, 0.3438, 0.2812, 0.3125, 0.2812, 0.25, 0.2812, 0.2812, 0.2812, 0.2812, 0.3125, 0.25, 0.3125, 0.25, 0.25, 0.2812, 0.25, 0.2812, 0.2812, 0.25, 0.2812, 0.2812, 0.25, 0.3125, 0.25, 0.3125, 0.2812, 0.2812, 0.2812, 0.4375, 0.2812, 0.4688, 0.2812, 0.4688, 0.3125, 0.4375, 0.3125, 0.4375, 0.25, 0.4688, 0.25, 0.4688, 0.2812, 0.4375, 0.2812, 0.4688, 0.25, 0.5, 0.25, 0.5, 0.2812, 0.4688, 0.2812, 0.25, 0.9688, 0.2812, 0.9688, 0.2812, 1.0, 0.25, 1.0, 0.25, 0.9375, 0.2812, 0.9375, 0.2812, 0.9688, 0.25, 0.9688, 0.2812, 0.9375, 0.3125, 0.9375, 0.3125, 0.9688, 0.2812, 0.9688, 0.3125, 0.7812, 0.3438, 0.7812, 0.3438, 0.8125, 0.3125, 0.8125, 0.3125, 0.75, 0.3438, 0.75, 0.3438, 0.7812, 0.3125, 0.7812, 0.3438, 0.75, 0.375, 0.75, 0.375, 0.7812, 0.3438, 0.7812, 0.375, 0.7812, 0.4062, 0.7812, 0.4062, 0.8125, 0.375, 0.8125, 0.375, 0.75, 0.4062, 0.75, 0.4062, 0.7812, 0.375, 0.7812, 0.375, 0.8125, 0.4062, 0.8125, 0.4062, 0.8438, 0.375, 0.8438, 0.8125, 0.9062, 0.8438, 0.9062, 0.8438, 0.9375, 0.8125, 0.9375, 0.75, 0.9062, 0.7812, 0.9062, 0.7812, 0.9375, 0.75, 0.9375, 0.75, 0.9688, 0.7812, 0.9688, 0.7812, 1.0, 0.75, 1.0, 0.75, 0.9375, 0.7812, 0.9375, 0.7812, 0.9688, 0.75, 0.9688, 0.7812, 0.9375, 0.8125, 0.9375, 0.8125, 0.9688, 0.7812, 0.9688, 0.8125, 0.9688, 0.8438, 0.9688, 0.8438, 1.0, 0.8125, 1.0, 0.8125, 0.9375, 0.8438, 0.9375, 0.8438, 0.9688, 0.8125, 0.9688, 0.8438, 0.9375, 0.875, 0.9375, 0.875, 0.9688, 0.8438, 0.9688, 0.3125, 0.8125, 0.3438, 0.8125, 0.3438, 0.8438, 0.3125, 0.8438, 0.3438, 0.8125, 0.375, 0.8125, 0.375, 0.8438, 0.3438, 0.8438, 0.3125, 0.9688, 0.3438, 0.9688, 0.3438, 1.0, 0.3125, 1.0, 0.3125, 0.9375, 0.3438, 0.9375, 0.3438, 0.9688, 0.3125, 0.9688, 0.3438, 0.9375, 0.375, 0.9375, 0.375, 0.9688, 0.3438, 0.9688, 0.8125, 0.4688, 0.8438, 0.4688, 0.8438, 0.5, 0.8125, 0.5, 0.8125, 0.4375, 0.8438, 0.4375, 0.8438, 0.4688, 0.8125, 0.4688, 0.8438, 0.4375, 0.875, 0.4375, 0.875, 0.4688, 0.8438, 0.4688, 0.5625, 0.4688, 0.5938, 0.4688, 0.5938, 0.5, 0.5625, 0.5, 0.5625, 0.4375, 0.5938, 0.4375, 0.5938, 0.4688, 0.5625, 0.4688, 0.5938, 0.4375, 0.625, 0.4375, 0.625, 0.4688, 0.5938, 0.4688, 0.9375, 0.09375, 0.9688, 0.09375, 0.9688, 0.125, 0.9375, 0.125, 0.9375, 0.0625, 0.9688, 0.0625, 0.9688, 0.09375, 0.9375, 0.09375, 0.9688, 0.0625, 1.0, 0.0625, 1.0, 0.09375, 0.9688, 0.09375, 0.8125, 0.09375, 0.8438, 0.09375, 0.8438, 0.125, 0.8125, 0.125, 0.8125, 0.0625, 0.8438, 0.0625, 0.8438, 0.09375, 0.8125, 0.09375, 0.8438, 0.0625, 0.875, 0.0625, 0.875, 0.09375, 0.8438, 0.09375, 0.8125, 0.2188, 0.8438, 0.2188, 0.8438, 0.25, 0.8125, 0.25, 0.0625, 0.09375, 0.09375, 0.09375, 0.09375, 0.125, 0.0625, 0.125, 0.0625, 0.0625, 0.09375, 0.0625, 0.09375, 0.09375, 0.0625, 0.09375, 0.09375, 0.0625, 0.125, 0.0625, 0.125, 0.09375, 0.09375, 0.09375, 0.0625, 0.2188, 0.09375, 0.2188, 0.09375, 0.25, 0.0625, 0.25, 0.4375, 0.09375, 0.4688, 0.09375, 0.4688, 0.125, 0.4375, 0.125, 0.4375, 0.0625, 0.4688, 0.0625, 0.4688, 0.09375, 0.4375, 0.09375, 0.4688, 0.0625, 0.5, 0.0625, 0.5, 0.09375, 0.4688, 0.09375, 0.3125, 0.09375, 0.3438, 0.09375, 0.3438, 0.125, 0.3125, 0.125, 0.3125, 0.0625, 0.3438, 0.0625, 0.3438, 0.09375, 0.3125, 0.09375, 0.3125, 0.2188, 0.3438, 0.2188, 0.3438, 0.25, 0.3125, 0.25, 0.3125, 0.1875, 0.3438, 0.1875, 0.3438, 0.2188, 0.3125, 0.2188, 0.1875, 0.8125, 0.2188, 0.8125, 0.2188, 0.8438, 0.1875, 0.8438, 0.0625, 0.8125, 0.09375, 0.8125, 0.09375, 0.8438, 0.0625, 0.8438, 0.09375, 0.8125, 0.125, 0.8125, 0.125, 0.8438, 0.09375, 0.8438, 0.0625, 0.9688, 0.09375, 0.9688, 0.09375, 1.0, 0.0625, 1.0, 0.0625, 0.9375, 0.09375, 0.9375, 0.09375, 0.9688, 0.0625, 0.9688, 0.09375, 0.9375, 0.125, 0.9375, 0.125, 0.9688, 0.09375, 0.9688, 0.3125, 0.7188, 0.3438, 0.7188, 0.3438, 0.75, 0.3125, 0.75, 0.3125, 0.6875, 0.3438, 0.6875, 0.3438, 0.7188, 0.3125, 0.7188, 0.3438, 0.6875, 0.375, 0.6875, 0.375, 0.7188, 0.3438, 0.7188, 0.5625, 0.8438, 0.5938, 0.8438, 0.5938, 0.875, 0.5625, 0.875, 0.5625, 0.8125, 0.5938, 0.8125, 0.5938, 0.8438, 0.5625, 0.8438, 0.5625, 0.9688, 0.5938, 0.9688, 0.5938, 1.0, 0.5625, 1.0, 0.5625, 0.9375, 0.5938, 0.9375, 0.5938, 0.9688, 0.5625, 0.9688, 0.5625, 0.6875, 0.5938, 0.6875, 0.5938, 0.7188, 0.5625, 0.7188, 0.5938, 0.6875, 0.625, 0.6875, 0.625, 0.7188, 0.5938, 0.7188, 0.8125, 0.6875, 0.8438, 0.6875, 0.8438, 0.7188, 0.8125, 0.7188, 0.8438, 0.6875, 0.875, 0.6875, 0.875, 0.7188, 0.8438, 0.7188, 0.9375, 0.6875, 0.9688, 0.6875, 0.9688, 0.7188, 0.9375, 0.7188, 0.9688, 0.6875, 1.0, 0.6875, 1.0, 0.7188, 0.9688, 0.7188, 0.6875, 0.6875, 0.7188, 0.6875, 0.7188, 0.7188, 0.6875, 0.7188, 0.7188, 0.6875, 0.75, 0.6875, 0.75, 0.7188, 0.7188, 0.7188, 0.6875, 0.9688, 0.7188, 0.9688, 0.7188, 1.0, 0.6875, 1.0, 0.6875, 0.9375, 0.7188, 0.9375, 0.7188, 0.9688, 0.6875, 0.9688, 0.7188, 0.9375, 0.75, 0.9375, 0.75, 0.9688, 0.7188, 0.9688, 0.1875, 0.9688, 0.2188, 0.9688, 0.2188, 1.0, 0.1875, 1.0, 0.1875, 0.9375, 0.2188, 0.9375, 0.2188, 0.9688, 0.1875, 0.9688, 0.2188, 0.9375, 0.25, 0.9375, 0.25, 0.9688, 0.2188, 0.9688, 0.4375, 0.2188, 0.4688, 0.2188, 0.4688, 0.25, 0.4375, 0.25, 0.4375, 0.1875, 0.4688, 0.1875, 0.4688, 0.2188, 0.4375, 0.2188, 0.4688, 0.1875, 0.5, 0.1875, 0.5, 0.2188, 0.4688, 0.2188, 0.9375, 0.2188, 0.9688, 0.2188, 0.9688, 0.25, 0.9375, 0.25, 0.6875, 0.4688, 0.7188, 0.4688, 0.7188, 0.5, 0.6875, 0.5, 0.6875, 0.4375, 0.7188, 0.4375, 0.7188, 0.4688, 0.6875, 0.4688, 0.7188, 0.4375, 0.75, 0.4375, 0.75, 0.4688, 0.7188, 0.4688, 0.9375, 0.4688, 0.9688, 0.4688, 0.9688, 0.5, 0.9375, 0.5, 0.9375, 0.4375, 0.9688, 0.4375, 0.9688, 0.4688, 0.9375, 0.4688, 0.9688, 0.4375, 1.0, 0.4375, 1.0, 0.4688, 0.9688, 0.4688, 0.9375, 0.9688, 0.9688, 0.9688, 0.9688, 1.0, 0.9375, 1.0, 0.9375, 0.9375, 0.9688, 0.9375, 0.9688, 0.9688, 0.9375, 0.9688, 0.9688, 0.9375, 1.0, 0.9375, 1.0, 0.9688, 0.9688, 0.9688])
me_plane.update()
me_cube = bpy.data.meshes.new('Cube')
me_cube.from_pydata([(1.0, 1.0, 5.995), (1.0, 1.0, -0.004761), (1.0, -1.0, 5.995), (1.0, -1.0, -0.004761), (-1.0, 1.0, 5.995), (-1.0, 1.0, -0.004761), (-1.0, -1.0, 5.995), (-1.0, -1.0, -0.004761), (1.0, 1.0, 0.1923), (-1.0, -1.0, 0.1923), (1.0, -1.0, 0.1923), (-1.0, 1.0, 0.1923), (1.004, 1.0, 6.206), (1.004, -1.0, 6.206), (-0.9965, 1.0, 6.206), (-0.9965, -1.0, 6.206), (0.8921, 0.8886, 6.206), (0.8921, -0.8886, 6.206), (-0.8851, 0.8886, 6.206), (-0.8851, -0.8886, 6.206), (0.8957, 0.8886, 6.002), (0.8957, -0.8886, 6.002), (-0.8816, 0.8886, 6.002), (-0.8816, -0.8886, 6.002), (-1.0, -1.0, 0.0), (1.0, -1.0, 0.0), (-1.0, 1.0, 0.0), (1.0, 1.0, 0.0), (-1.0, -1.0, 0.0), (1.0, -1.0, 0.0), (-1.0, 1.0, 0.0), (1.0, 1.0, 0.0), (-1.034, -1.034, 0.1771), (-1.034, -1.034, 0.1982), (-1.034, 1.034, 0.1771), (-1.034, 1.034, 0.1982), (1.034, -1.034, 0.1771), (1.034, -1.034, 0.1982), (1.034, 1.034, 0.1771), (1.034, 1.034, 0.1982)], [], [(10, 2, 6, 9), (9, 6, 4, 11), (8, 0, 2, 10), (11, 4, 0, 8), (5, 11, 8, 1), (1, 8, 10, 3), (7, 9, 11, 5), (3, 10, 9, 7), (0, 4, 14, 12), (6, 2, 13, 15), (4, 6, 15, 14), (2, 0, 12, 13), (12, 14, 18, 16), (13, 12, 16, 17), (14, 15, 19, 18), (15, 13, 17, 19), (18, 19, 23, 22), (19, 17, 21, 23), (16, 18, 22, 20), (17, 16, 20, 21), (21, 20, 22, 23), (24, 25, 27, 26), (28, 29, 31, 30), (32, 33, 35, 34), (34, 35, 39, 38), (38, 39, 37, 36), (36, 37, 33, 32), (34, 38, 36, 32), (39, 35, 33, 37)])
me_cube.polygons.foreach_set('material_index', [0, 0, 0, 0, 3, 3, 3, 3, 1, 1, 1, 1, 1, 1, 1, 1, 1, 1, 1, 1, 2, 0, 0, 4, 4, 4, 4, 4, 4])
_uv = me_cube.uv_layers.new(name='UVMap')
_uv.uv.foreach_set('vector', [-0.01011, 1.805, -0.03009, -0.9896, 0.9889, -0.9961, 1.009, 1.798, -0.008286, 1.805, -0.02826, -0.9896, 0.9907, -0.9961, 1.011, 1.798, -0.006458, 1.805, -0.02643, -0.9896, 0.9925, -0.9961, 1.013, 1.798, -0.001286, 1.805, -0.02126, -0.9896, 0.9977, -0.9961, 1.018, 1.798, 3.669, 0.76, 3.637, 0.2787, -3.028, 0.3195, -2.997, 0.8009, 3.729, 0.7652, 3.697, 0.2824, -2.968, 0.327, -2.937, 0.8095, 3.79, 0.7856, 3.764, 0.3021, -2.901, 0.2979, -2.875, 0.7813, 3.654, 0.8071, 3.622, 0.3266, -3.043, 0.3725, -3.014, 0.8504, -0.6703, 0.9981, -0.6502, 0.6859, -0.6232, 0.7132, -0.6286, 0.9575, -0.3565, 0.6798, -0.3349, 0.9959, -0.3748, 0.9642, -0.3847, 0.7158, -0.6502, 0.6859, -0.3565, 0.6798, -0.3847, 0.7158, -0.6232, 0.7132, -0.3349, 0.9959, -0.6703, 0.9981, -0.6286, 0.9575, -0.3748, 0.9642, -0.6286, 0.9575, -0.6232, 0.7132, -0.6102, 0.7288, -0.6125, 0.9442, -0.3748, 0.9642, -0.6286, 0.9575, -0.6125, 0.9442, -0.3891, 0.9475, -0.6232, 0.7132, -0.3847, 0.7158, -0.4001, 0.7291, -0.6102, 0.7288, -0.3847, 0.7158, -0.3748, 0.9642, -0.3891, 0.9475, -0.4001, 0.7291, -0.6102, 0.7288, -0.4001, 0.7291, -0.4195, 0.7556, -0.5928, 0.7463, -0.4001, 0.7291, -0.3891, 0.9475, -0.4168, 0.9269, -0.4195, 0.7556, -0.6125, 0.9442, -0.6102, 0.7288, -0.5928, 0.7463, -0.5834, 0.9157, -0.3891, 0.9475, -0.6125, 0.9442, -0.5834, 0.9157, -0.4168, 0.9269, 0.2317, 0.2732, 0.7161, 0.2701, 0.7193, 0.734, 0.2349, 0.7371, 0.0, 0.0, 1.0, 0.0, 1.0, 1.0, 0.0, 1.0, 0.0, 0.0, 1.0, 0.0, 1.0, 1.0, 0.0, 1.0, 0.375, 0.0, 0.625, 0.0, 0.625, 0.25, 0.375, 0.25, 0.375, 0.25, 0.625, 0.25, 0.625, 0.5, 0.375, 0.5, 0.375, 0.5, 0.625, 0.5, 0.625, 0.75, 0.375, 0.75, 0.375, 0.75, 0.625, 0.75, 0.625, 1.0, 0.375, 1.0, 0.125, 0.5, 0.375, 0.5, 0.375, 0.75, 0.125, 0.75, 0.625, 0.5, 0.875, 0.5, 0.875, 0.75, 0.625, 0.75])
me_cube.materials.append(mat_sides)
me_cube.materials.append(mat_balacony)
me_cube.materials.append(mat_rooftop_floor)
me_cube.materials.append(mat_ground_floor)
me_cube.materials.append(mat_material)
me_cube.use_mirror_vertex_groups = False
me_cube.update()
me_cube_010 = bpy.data.meshes.new('Cube.010')
me_cube_010.from_pydata([(1.0, 1.0, 5.995), (1.0, 1.0, -0.004761), (1.0, -1.0, 5.995), (1.0, -1.0, -0.004761), (-1.0, 1.0, 5.995), (-1.0, 1.0, -0.004761), (-1.0, -1.0, 5.995), (-1.0, -1.0, -0.004761), (1.0, 1.0, 0.1923), (-1.0, -1.0, 0.1923), (1.0, -1.0, 0.1923), (-1.0, 1.0, 0.1923), (1.004, 1.0, 6.206), (1.004, -1.0, 6.206), (-0.9965, 1.0, 6.206), (-0.9965, -1.0, 6.206), (0.8921, 0.8886, 6.206), (0.8921, -0.8886, 6.206), (-0.8851, 0.8886, 6.206), (-0.8851, -0.8886, 6.206), (0.8957, 0.8886, 6.002), (0.8957, -0.8886, 6.002), (-0.8816, 0.8886, 6.002), (-0.8816, -0.8886, 6.002), (-1.0, -1.0, 0.0), (1.0, -1.0, 0.0), (-1.0, 1.0, 0.0), (1.0, 1.0, 0.0), (-1.0, -1.0, 0.0), (1.0, -1.0, 0.0), (-1.0, 1.0, 0.0), (1.0, 1.0, 0.0), (-1.034, -1.034, 0.1771), (-1.034, -1.034, 0.1982), (-1.034, 1.034, 0.1771), (-1.034, 1.034, 0.1982), (1.034, -1.034, 0.1771), (1.034, -1.034, 0.1982), (1.034, 1.034, 0.1771), (1.034, 1.034, 0.1982)], [], [(10, 2, 6, 9), (9, 6, 4, 11), (8, 0, 2, 10), (11, 4, 0, 8), (5, 11, 8, 1), (1, 8, 10, 3), (7, 9, 11, 5), (3, 10, 9, 7), (0, 4, 14, 12), (6, 2, 13, 15), (4, 6, 15, 14), (2, 0, 12, 13), (12, 14, 18, 16), (13, 12, 16, 17), (14, 15, 19, 18), (15, 13, 17, 19), (18, 19, 23, 22), (19, 17, 21, 23), (16, 18, 22, 20), (17, 16, 20, 21), (21, 20, 22, 23), (24, 25, 27, 26), (28, 29, 31, 30), (32, 33, 35, 34), (34, 35, 39, 38), (38, 39, 37, 36), (36, 37, 33, 32), (34, 38, 36, 32), (39, 35, 33, 37)])
me_cube_010.polygons.foreach_set('material_index', [0, 0, 0, 0, 3, 3, 3, 3, 1, 1, 1, 1, 1, 1, 1, 1, 1, 1, 1, 1, 2, 0, 0, 4, 4, 4, 4, 4, 4])
_uv = me_cube_010.uv_layers.new(name='UVMap')
_uv.uv.foreach_set('vector', [-0.01011, 1.805, -0.03009, -0.9896, 0.9889, -0.9961, 1.009, 1.798, -0.008286, 1.805, -0.02826, -0.9896, 0.9907, -0.9961, 1.011, 1.798, -0.006458, 1.805, -0.02643, -0.9896, 0.9925, -0.9961, 1.013, 1.798, -0.001286, 1.805, -0.02126, -0.9896, 0.9977, -0.9961, 1.018, 1.798, 3.669, 0.76, 3.637, 0.2787, -3.028, 0.3195, -2.997, 0.8009, 3.729, 0.7652, 3.697, 0.2824, -2.968, 0.327, -2.937, 0.8095, 3.79, 0.7856, 3.764, 0.3021, -2.901, 0.2979, -2.875, 0.7813, 3.654, 0.8071, 3.622, 0.3266, -3.043, 0.3725, -3.014, 0.8504, -0.6703, 0.9981, -0.6502, 0.6859, -0.6232, 0.7132, -0.6286, 0.9575, -0.3565, 0.6798, -0.3349, 0.9959, -0.3748, 0.9642, -0.3847, 0.7158, -0.6502, 0.6859, -0.3565, 0.6798, -0.3847, 0.7158, -0.6232, 0.7132, -0.3349, 0.9959, -0.6703, 0.9981, -0.6286, 0.9575, -0.3748, 0.9642, -0.6286, 0.9575, -0.6232, 0.7132, -0.6102, 0.7288, -0.6125, 0.9442, -0.3748, 0.9642, -0.6286, 0.9575, -0.6125, 0.9442, -0.3891, 0.9475, -0.6232, 0.7132, -0.3847, 0.7158, -0.4001, 0.7291, -0.6102, 0.7288, -0.3847, 0.7158, -0.3748, 0.9642, -0.3891, 0.9475, -0.4001, 0.7291, -0.6102, 0.7288, -0.4001, 0.7291, -0.4195, 0.7556, -0.5928, 0.7463, -0.4001, 0.7291, -0.3891, 0.9475, -0.4168, 0.9269, -0.4195, 0.7556, -0.6125, 0.9442, -0.6102, 0.7288, -0.5928, 0.7463, -0.5834, 0.9157, -0.3891, 0.9475, -0.6125, 0.9442, -0.5834, 0.9157, -0.4168, 0.9269, 0.2317, 0.2732, 0.7161, 0.2701, 0.7193, 0.734, 0.2349, 0.7371, 0.0, 0.0, 1.0, 0.0, 1.0, 1.0, 0.0, 1.0, 0.0, 0.0, 1.0, 0.0, 1.0, 1.0, 0.0, 1.0, 0.375, 0.0, 0.625, 0.0, 0.625, 0.25, 0.375, 0.25, 0.375, 0.25, 0.625, 0.25, 0.625, 0.5, 0.375, 0.5, 0.375, 0.5, 0.625, 0.5, 0.625, 0.75, 0.375, 0.75, 0.375, 0.75, 0.625, 0.75, 0.625, 1.0, 0.375, 1.0, 0.125, 0.5, 0.375, 0.5, 0.375, 0.75, 0.125, 0.75, 0.625, 0.5, 0.875, 0.5, 0.875, 0.75, 0.625, 0.75])
me_cube_010.materials.append(mat_sides_004)
me_cube_010.materials.append(mat_balacony)
me_cube_010.materials.append(mat_rooftop_floor)
me_cube_010.materials.append(mat_ground_floor)
me_cube_010.materials.append(mat_material)
me_cube_010.use_mirror_vertex_groups = False
me_cube_010.update()
me_cube_012 = bpy.data.meshes.new('Cube.012')
me_cube_012.from_pydata([(1.0, 1.0, 5.995), (1.0, 1.0, -0.004761), (1.0, -1.0, 5.995), (1.0, -1.0, -0.004761), (-1.0, 1.0, 5.995), (-1.0, 1.0, -0.004761), (-1.0, -1.0, 5.995), (-1.0, -1.0, -0.004761), (1.0, 1.0, 0.1923), (-1.0, -1.0, 0.1923), (1.0, -1.0, 0.1923), (-1.0, 1.0, 0.1923), (1.004, 1.0, 6.206), (1.004, -1.0, 6.206), (-0.9965, 1.0, 6.206), (-0.9965, -1.0, 6.206), (0.8921, 0.8886, 6.206), (0.8921, -0.8886, 6.206), (-0.8851, 0.8886, 6.206), (-0.8851, -0.8886, 6.206), (0.8957, 0.8886, 6.002), (0.8957, -0.8886, 6.002), (-0.8816, 0.8886, 6.002), (-0.8816, -0.8886, 6.002), (-1.0, -1.0, 0.0), (1.0, -1.0, 0.0), (-1.0, 1.0, 0.0), (1.0, 1.0, 0.0), (-1.0, -1.0, 0.0), (1.0, -1.0, 0.0), (-1.0, 1.0, 0.0), (1.0, 1.0, 0.0), (-1.034, -1.034, 0.1771), (-1.034, -1.034, 0.1982), (-1.034, 1.034, 0.1771), (-1.034, 1.034, 0.1982), (1.034, -1.034, 0.1771), (1.034, -1.034, 0.1982), (1.034, 1.034, 0.1771), (1.034, 1.034, 0.1982)], [], [(10, 2, 6, 9), (9, 6, 4, 11), (8, 0, 2, 10), (11, 4, 0, 8), (5, 11, 8, 1), (1, 8, 10, 3), (7, 9, 11, 5), (3, 10, 9, 7), (0, 4, 14, 12), (6, 2, 13, 15), (4, 6, 15, 14), (2, 0, 12, 13), (12, 14, 18, 16), (13, 12, 16, 17), (14, 15, 19, 18), (15, 13, 17, 19), (18, 19, 23, 22), (19, 17, 21, 23), (16, 18, 22, 20), (17, 16, 20, 21), (21, 20, 22, 23), (24, 25, 27, 26), (28, 29, 31, 30), (32, 33, 35, 34), (34, 35, 39, 38), (38, 39, 37, 36), (36, 37, 33, 32), (34, 38, 36, 32), (39, 35, 33, 37)])
me_cube_012.polygons.foreach_set('material_index', [0, 0, 0, 0, 3, 3, 3, 3, 1, 1, 1, 1, 1, 1, 1, 1, 1, 1, 1, 1, 2, 0, 0, 4, 4, 4, 4, 4, 4])
_uv = me_cube_012.uv_layers.new(name='UVMap')
_uv.uv.foreach_set('vector', [-0.01011, 1.805, -0.03009, -0.9896, 0.9889, -0.9961, 1.009, 1.798, -0.008286, 1.805, -0.02826, -0.9896, 0.9907, -0.9961, 1.011, 1.798, -0.006458, 1.805, -0.02643, -0.9896, 0.9925, -0.9961, 1.013, 1.798, -0.001286, 1.805, -0.02126, -0.9896, 0.9977, -0.9961, 1.018, 1.798, 3.669, 0.76, 3.637, 0.2787, -3.028, 0.3195, -2.997, 0.8009, 3.729, 0.7652, 3.697, 0.2824, -2.968, 0.327, -2.937, 0.8095, 3.79, 0.7856, 3.764, 0.3021, -2.901, 0.2979, -2.875, 0.7813, 3.654, 0.8071, 3.622, 0.3266, -3.043, 0.3725, -3.014, 0.8504, -0.6703, 0.9981, -0.6502, 0.6859, -0.6232, 0.7132, -0.6286, 0.9575, -0.3565, 0.6798, -0.3349, 0.9959, -0.3748, 0.9642, -0.3847, 0.7158, -0.6502, 0.6859, -0.3565, 0.6798, -0.3847, 0.7158, -0.6232, 0.7132, -0.3349, 0.9959, -0.6703, 0.9981, -0.6286, 0.9575, -0.3748, 0.9642, -0.6286, 0.9575, -0.6232, 0.7132, -0.6102, 0.7288, -0.6125, 0.9442, -0.3748, 0.9642, -0.6286, 0.9575, -0.6125, 0.9442, -0.3891, 0.9475, -0.6232, 0.7132, -0.3847, 0.7158, -0.4001, 0.7291, -0.6102, 0.7288, -0.3847, 0.7158, -0.3748, 0.9642, -0.3891, 0.9475, -0.4001, 0.7291, -0.6102, 0.7288, -0.4001, 0.7291, -0.4195, 0.7556, -0.5928, 0.7463, -0.4001, 0.7291, -0.3891, 0.9475, -0.4168, 0.9269, -0.4195, 0.7556, -0.6125, 0.9442, -0.6102, 0.7288, -0.5928, 0.7463, -0.5834, 0.9157, -0.3891, 0.9475, -0.6125, 0.9442, -0.5834, 0.9157, -0.4168, 0.9269, 0.2317, 0.2732, 0.7161, 0.2701, 0.7193, 0.734, 0.2349, 0.7371, 0.0, 0.0, 1.0, 0.0, 1.0, 1.0, 0.0, 1.0, 0.0, 0.0, 1.0, 0.0, 1.0, 1.0, 0.0, 1.0, 0.375, 0.0, 0.625, 0.0, 0.625, 0.25, 0.375, 0.25, 0.375, 0.25, 0.625, 0.25, 0.625, 0.5, 0.375, 0.5, 0.375, 0.5, 0.625, 0.5, 0.625, 0.75, 0.375, 0.75, 0.375, 0.75, 0.625, 0.75, 0.625, 1.0, 0.375, 1.0, 0.125, 0.5, 0.375, 0.5, 0.375, 0.75, 0.125, 0.75, 0.625, 0.5, 0.875, 0.5, 0.875, 0.75, 0.625, 0.75])
me_cube_012.materials.append(mat_sides_005)
me_cube_012.materials.append(mat_balacony)
me_cube_012.materials.append(mat_rooftop_floor)
me_cube_012.materials.append(mat_ground_floor)
me_cube_012.materials.append(mat_material)
me_cube_012.use_mirror_vertex_groups = False
me_cube_012.update()
me_cube_013 = bpy.data.meshes.new('Cube.013')
me_cube_013.from_pydata([(1.0, 1.0, 2.765), (1.0, 1.0, -0.1319), (1.0, -1.0, 2.765), (1.0, -1.0, -0.1319), (-1.0, 1.0, 2.765), (-1.0, 1.0, -0.1319), (-1.0, -1.0, 2.765), (-1.0, -1.0, -0.1319), (1.0, 1.0, 0.1288), (-1.0, -1.0, 0.1288), (1.0, -1.0, 0.1288), (-1.0, 1.0, 0.1288), (1.004, 1.0, 3.056), (1.004, -1.0, 3.056), (-0.9965, 1.0, 3.056), (-0.9965, -1.0, 3.056), (0.8921, 0.8886, 3.149), (0.8921, -0.8886, 3.149), (-0.8851, 0.8886, 3.155), (-0.8851, -0.8886, 3.155), (0.8957, 0.8886, 2.868), (0.8957, -0.8886, 2.868), (-0.8816, 0.8886, 2.88), (-0.8816, -0.8886, 2.88), (-1.0, -1.0, -0.1219), (1.0, -1.0, -0.1219), (-1.0, 1.0, -0.1219), (1.0, 1.0, -0.1219), (-1.0, -1.0, -0.1219), (1.0, -1.0, -0.1219), (-1.0, 1.0, -0.1219), (1.0, 1.0, -0.1219), (-1.034, -1.034, 0.11), (-1.034, -1.034, 0.1206), (-1.034, 1.034, 0.11), (-1.034, 1.034, 0.1206), (1.034, -1.034, 0.11), (1.034, -1.034, 0.1206), (1.034, 1.034, 0.11), (1.034, 1.034, 0.1206)], [], [(10, 2, 6, 9), (9, 6, 4, 11), (8, 0, 2, 10), (11, 4, 0, 8), (5, 11, 8, 1), (1, 8, 10, 3), (7, 9, 11, 5), (3, 10, 9, 7), (0, 4, 14, 12), (6, 2, 13, 15), (4, 6, 15, 14), (2, 0, 12, 13), (12, 14, 18, 16), (13, 12, 16, 17), (14, 15, 19, 18), (15, 13, 17, 19), (18, 19, 23, 22), (19, 17, 21, 23), (16, 18, 22, 20), (17, 16, 20, 21), (21, 20, 22, 23), (24, 25, 27, 26), (28, 29, 31, 30), (32, 33, 35, 34), (34, 35, 39, 38), (38, 39, 37, 36), (36, 37, 33, 32), (34, 38, 36, 32), (39, 35, 33, 37)])
me_cube_013.polygons.foreach_set('material_index', [0, 0, 0, 0, 3, 3, 3, 3, 1, 1, 1, 1, 1, 1, 1, 1, 1, 1, 1, 1, 2, 0, 0, 4, 4, 4, 4, 4, 4])
_uv = me_cube_013.uv_layers.new(name='UVMap')
_uv.uv.foreach_set('vector', [-0.01011, 1.805, -0.03009, -0.9896, 0.9889, -0.9961, 1.009, 1.798, -0.008286, 1.805, -0.02826, -0.9896, 0.9907, -0.9961, 1.011, 1.798, -0.006458, 1.805, -0.02643, -0.9896, 0.9925, -0.9961, 1.013, 1.798, -0.001286, 1.805, -0.02126, -0.9896, 0.9977, -0.9961, 1.018, 1.798, 3.669, 0.76, 3.637, 0.2787, -3.028, 0.3195, -2.997, 0.8009, 3.729, 0.7652, 3.697, 0.2824, -2.968, 0.327, -2.937, 0.8095, 3.79, 0.7856, 3.764, 0.3021, -2.901, 0.2979, -2.875, 0.7813, 3.654, 0.8071, 3.622, 0.3266, -3.043, 0.3725, -3.014, 0.8504, -0.6703, 0.9981, -0.6502, 0.6859, -0.6232, 0.7132, -0.6286, 0.9575, -0.3565, 0.6798, -0.3349, 0.9959, -0.3748, 0.9642, -0.3847, 0.7158, -0.6502, 0.6859, -0.3565, 0.6798, -0.3847, 0.7158, -0.6232, 0.7132, -0.3349, 0.9959, -0.6703, 0.9981, -0.6286, 0.9575, -0.3748, 0.9642, -0.6286, 0.9575, -0.6232, 0.7132, -0.6102, 0.7288, -0.6125, 0.9442, -0.3748, 0.9642, -0.6286, 0.9575, -0.6125, 0.9442, -0.3891, 0.9475, -0.6232, 0.7132, -0.3847, 0.7158, -0.4001, 0.7291, -0.6102, 0.7288, -0.3847, 0.7158, -0.3748, 0.9642, -0.3891, 0.9475, -0.4001, 0.7291, -0.6102, 0.7288, -0.4001, 0.7291, -0.4195, 0.7556, -0.5928, 0.7463, -0.4001, 0.7291, -0.3891, 0.9475, -0.4168, 0.9269, -0.4195, 0.7556, -0.6125, 0.9442, -0.6102, 0.7288, -0.5928, 0.7463, -0.5834, 0.9157, -0.3891, 0.9475, -0.6125, 0.9442, -0.5834, 0.9157, -0.4168, 0.9269, 0.2317, 0.2732, 0.7161, 0.2701, 0.7193, 0.734, 0.2349, 0.7371, 0.0, 0.0, 1.0, 0.0, 1.0, 1.0, 0.0, 1.0, 0.0, 0.0, 1.0, 0.0, 1.0, 1.0, 0.0, 1.0, 0.375, 0.0, 0.625, 0.0, 0.625, 0.25, 0.375, 0.25, 0.375, 0.25, 0.625, 0.25, 0.625, 0.5, 0.375, 0.5, 0.375, 0.5, 0.625, 0.5, 0.625, 0.75, 0.375, 0.75, 0.375, 0.75, 0.625, 0.75, 0.625, 1.0, 0.375, 1.0, 0.125, 0.5, 0.375, 0.5, 0.375, 0.75, 0.125, 0.75, 0.625, 0.5, 0.875, 0.5, 0.875, 0.75, 0.625, 0.75])
me_cube_013.materials.append(mat_sides)
me_cube_013.materials.append(mat_balacony)
me_cube_013.materials.append(mat_rooftop_floor)
me_cube_013.materials.append(mat_ground_floor)
me_cube_013.materials.append(mat_material)
me_cube_013.use_mirror_vertex_groups = False
me_cube_013.update()
me_cube_014 = bpy.data.meshes.new('Cube.014')
me_cube_014.from_pydata([(1.0, 1.0, 3.995), (1.0, 1.0, 0.02972), (1.0, -1.0, 3.995), (1.0, -1.0, 0.02972), (-1.0, 1.0, 3.995), (-1.0, 1.0, 0.02972), (-1.0, -1.0, 3.995), (-1.0, -1.0, 0.02972), (1.0, 1.0, 0.2685), (-1.0, -1.0, 0.2685), (1.0, -1.0, 0.2685), (-1.0, 1.0, 0.2685), (1.004, 1.0, 4.258), (1.004, -1.0, 4.258), (-0.9965, 1.0, 4.258), (-0.9965, -1.0, 4.258), (0.8921, 0.8886, 4.32), (0.8921, -0.8886, 4.32), (-0.8851, 0.8886, 4.324), (-0.8851, -0.8886, 4.324), (0.8957, 0.8886, 4.065), (0.8957, -0.8886, 4.065), (-0.8816, 0.8886, 4.073), (-0.8816, -0.8886, 4.073), (-1.0, -1.0, 0.03791), (1.0, -1.0, 0.03791), (-1.0, 1.0, 0.03791), (1.0, 1.0, 0.03791), (-1.0, -1.0, 0.03791), (1.0, -1.0, 0.03791), (-1.0, 1.0, 0.03791), (1.0, 1.0, 0.03791), (-1.034, -1.034, 0.251), (-1.034, -1.034, 0.2651), (-1.034, 1.034, 0.251), (-1.034, 1.034, 0.2651), (1.034, -1.034, 0.251), (1.034, -1.034, 0.2651), (1.034, 1.034, 0.251), (1.034, 1.034, 0.2651)], [], [(10, 2, 6, 9), (9, 6, 4, 11), (8, 0, 2, 10), (11, 4, 0, 8), (5, 11, 8, 1), (1, 8, 10, 3), (7, 9, 11, 5), (3, 10, 9, 7), (0, 4, 14, 12), (6, 2, 13, 15), (4, 6, 15, 14), (2, 0, 12, 13), (12, 14, 18, 16), (13, 12, 16, 17), (14, 15, 19, 18), (15, 13, 17, 19), (18, 19, 23, 22), (19, 17, 21, 23), (16, 18, 22, 20), (17, 16, 20, 21), (21, 20, 22, 23), (24, 25, 27, 26), (28, 29, 31, 30), (32, 33, 35, 34), (34, 35, 39, 38), (38, 39, 37, 36), (36, 37, 33, 32), (34, 38, 36, 32), (39, 35, 33, 37)])
me_cube_014.polygons.foreach_set('material_index', [0, 0, 0, 0, 3, 3, 3, 3, 1, 1, 1, 1, 1, 1, 1, 1, 1, 1, 1, 1, 2, 0, 0, 4, 4, 4, 4, 4, 4])
_uv = me_cube_014.uv_layers.new(name='UVMap')
_uv.uv.foreach_set('vector', [-0.01011, 1.805, -0.03009, -0.9896, 0.9889, -0.9961, 1.009, 1.798, -0.008286, 1.805, -0.02826, -0.9896, 0.9907, -0.9961, 1.011, 1.798, -0.006458, 1.805, -0.02643, -0.9896, 0.9925, -0.9961, 1.013, 1.798, -0.001286, 1.805, -0.02126, -0.9896, 0.9977, -0.9961, 1.018, 1.798, 3.669, 0.76, 3.637, 0.2787, -3.028, 0.3195, -2.997, 0.8009, 3.729, 0.7652, 3.697, 0.2824, -2.968, 0.327, -2.937, 0.8095, 3.79, 0.7856, 3.764, 0.3021, -2.901, 0.2979, -2.875, 0.7813, 3.654, 0.8071, 3.622, 0.3266, -3.043, 0.3725, -3.014, 0.8504, -0.6703, 0.9981, -0.6502, 0.6859, -0.6232, 0.7132, -0.6286, 0.9575, -0.3565, 0.6798, -0.3349, 0.9959, -0.3748, 0.9642, -0.3847, 0.7158, -0.6502, 0.6859, -0.3565, 0.6798, -0.3847, 0.7158, -0.6232, 0.7132, -0.3349, 0.9959, -0.6703, 0.9981, -0.6286, 0.9575, -0.3748, 0.9642, -0.6286, 0.9575, -0.6232, 0.7132, -0.6102, 0.7288, -0.6125, 0.9442, -0.3748, 0.9642, -0.6286, 0.9575, -0.6125, 0.9442, -0.3891, 0.9475, -0.6232, 0.7132, -0.3847, 0.7158, -0.4001, 0.7291, -0.6102, 0.7288, -0.3847, 0.7158, -0.3748, 0.9642, -0.3891, 0.9475, -0.4001, 0.7291, -0.6102, 0.7288, -0.4001, 0.7291, -0.4195, 0.7556, -0.5928, 0.7463, -0.4001, 0.7291, -0.3891, 0.9475, -0.4168, 0.9269, -0.4195, 0.7556, -0.6125, 0.9442, -0.6102, 0.7288, -0.5928, 0.7463, -0.5834, 0.9157, -0.3891, 0.9475, -0.6125, 0.9442, -0.5834, 0.9157, -0.4168, 0.9269, 0.2317, 0.2732, 0.7161, 0.2701, 0.7193, 0.734, 0.2349, 0.7371, 0.0, 0.0, 1.0, 0.0, 1.0, 1.0, 0.0, 1.0, 0.0, 0.0, 1.0, 0.0, 1.0, 1.0, 0.0, 1.0, 0.375, 0.0, 0.625, 0.0, 0.625, 0.25, 0.375, 0.25, 0.375, 0.25, 0.625, 0.25, 0.625, 0.5, 0.375, 0.5, 0.375, 0.5, 0.625, 0.5, 0.625, 0.75, 0.375, 0.75, 0.375, 0.75, 0.625, 0.75, 0.625, 1.0, 0.375, 1.0, 0.125, 0.5, 0.375, 0.5, 0.375, 0.75, 0.125, 0.75, 0.625, 0.5, 0.875, 0.5, 0.875, 0.75, 0.625, 0.75])
me_cube_014.materials.append(mat_sides_004)
me_cube_014.materials.append(mat_balacony)
me_cube_014.materials.append(mat_rooftop_floor)
me_cube_014.materials.append(mat_ground_floor)
me_cube_014.materials.append(mat_material)
me_cube_014.use_mirror_vertex_groups = False
me_cube_014.update()
me_cube_015 = bpy.data.meshes.new('Cube.015')
me_cube_015.from_pydata([(1.0, 1.0, 2.747), (1.0, 1.0, -0.05367), (1.0, -1.0, 2.747), (1.0, -1.0, -0.05367), (-1.0, 1.0, 2.747), (-1.0, 1.0, -0.05367), (-1.0, -1.0, 2.747), (-1.0, -1.0, -0.05367), (1.0, 1.0, 0.209), (-1.0, -1.0, 0.209), (1.0, -1.0, 0.209), (-1.0, 1.0, 0.209), (1.004, 1.0, 3.04), (1.004, -1.0, 3.04), (-0.9965, 1.0, 3.04), (-0.9965, -1.0, 3.04), (0.8921, 0.8886, 3.136), (0.8921, -0.8886, 3.136), (-0.8851, 0.8886, 3.142), (-0.8851, -0.8886, 3.142), (0.8957, 0.8886, 2.853), (0.8957, -0.8886, 2.853), (-0.8816, 0.8886, 2.866), (-0.8816, -0.8886, 2.866), (-1.0, -1.0, -0.04352), (1.0, -1.0, -0.04352), (-1.0, 1.0, -0.04352), (1.0, 1.0, -0.04352), (-1.0, -1.0, -0.04352), (1.0, -1.0, -0.04352), (-1.0, 1.0, -0.04352), (1.0, 1.0, -0.04352), (-1.034, -1.034, 0.1901), (-1.034, -1.034, 0.2003), (-1.034, 1.034, 0.1901), (-1.034, 1.034, 0.2003), (1.034, -1.034, 0.1901), (1.034, -1.034, 0.2003), (1.034, 1.034, 0.1901), (1.034, 1.034, 0.2003)], [], [(10, 2, 6, 9), (9, 6, 4, 11), (8, 0, 2, 10), (11, 4, 0, 8), (5, 11, 8, 1), (1, 8, 10, 3), (7, 9, 11, 5), (3, 10, 9, 7), (0, 4, 14, 12), (6, 2, 13, 15), (4, 6, 15, 14), (2, 0, 12, 13), (12, 14, 18, 16), (13, 12, 16, 17), (14, 15, 19, 18), (15, 13, 17, 19), (18, 19, 23, 22), (19, 17, 21, 23), (16, 18, 22, 20), (17, 16, 20, 21), (21, 20, 22, 23), (24, 25, 27, 26), (28, 29, 31, 30), (32, 33, 35, 34), (34, 35, 39, 38), (38, 39, 37, 36), (36, 37, 33, 32), (34, 38, 36, 32), (39, 35, 33, 37)])
me_cube_015.polygons.foreach_set('material_index', [0, 0, 0, 0, 3, 3, 3, 3, 1, 1, 1, 1, 1, 1, 1, 1, 1, 1, 1, 1, 2, 0, 0, 4, 4, 4, 4, 4, 4])
_uv = me_cube_015.uv_layers.new(name='UVMap')
_uv.uv.foreach_set('vector', [-0.01011, 1.805, -0.03009, -0.9896, 0.9889, -0.9961, 1.009, 1.798, -0.008286, 1.805, -0.02826, -0.9896, 0.9907, -0.9961, 1.011, 1.798, -0.006458, 1.805, -0.02643, -0.9896, 0.9925, -0.9961, 1.013, 1.798, -0.001286, 1.805, -0.02126, -0.9896, 0.9977, -0.9961, 1.018, 1.798, 3.669, 0.76, 3.637, 0.2787, -3.028, 0.3195, -2.997, 0.8009, 3.729, 0.7652, 3.697, 0.2824, -2.968, 0.327, -2.937, 0.8095, 3.79, 0.7856, 3.764, 0.3021, -2.901, 0.2979, -2.875, 0.7813, 3.654, 0.8071, 3.622, 0.3266, -3.043, 0.3725, -3.014, 0.8504, -0.6703, 0.9981, -0.6502, 0.6859, -0.6232, 0.7132, -0.6286, 0.9575, -0.3565, 0.6798, -0.3349, 0.9959, -0.3748, 0.9642, -0.3847, 0.7158, -0.6502, 0.6859, -0.3565, 0.6798, -0.3847, 0.7158, -0.6232, 0.7132, -0.3349, 0.9959, -0.6703, 0.9981, -0.6286, 0.9575, -0.3748, 0.9642, -0.6286, 0.9575, -0.6232, 0.7132, -0.6102, 0.7288, -0.6125, 0.9442, -0.3748, 0.9642, -0.6286, 0.9575, -0.6125, 0.9442, -0.3891, 0.9475, -0.6232, 0.7132, -0.3847, 0.7158, -0.4001, 0.7291, -0.6102, 0.7288, -0.3847, 0.7158, -0.3748, 0.9642, -0.3891, 0.9475, -0.4001, 0.7291, -0.6102, 0.7288, -0.4001, 0.7291, -0.4195, 0.7556, -0.5928, 0.7463, -0.4001, 0.7291, -0.3891, 0.9475, -0.4168, 0.9269, -0.4195, 0.7556, -0.6125, 0.9442, -0.6102, 0.7288, -0.5928, 0.7463, -0.5834, 0.9157, -0.3891, 0.9475, -0.6125, 0.9442, -0.5834, 0.9157, -0.4168, 0.9269, 0.2317, 0.2732, 0.7161, 0.2701, 0.7193, 0.734, 0.2349, 0.7371, 0.0, 0.0, 1.0, 0.0, 1.0, 1.0, 0.0, 1.0, 0.0, 0.0, 1.0, 0.0, 1.0, 1.0, 0.0, 1.0, 0.375, 0.0, 0.625, 0.0, 0.625, 0.25, 0.375, 0.25, 0.375, 0.25, 0.625, 0.25, 0.625, 0.5, 0.375, 0.5, 0.375, 0.5, 0.625, 0.5, 0.625, 0.75, 0.375, 0.75, 0.375, 0.75, 0.625, 0.75, 0.625, 1.0, 0.375, 1.0, 0.125, 0.5, 0.375, 0.5, 0.375, 0.75, 0.125, 0.75, 0.625, 0.5, 0.875, 0.5, 0.875, 0.75, 0.625, 0.75])
me_cube_015.materials.append(mat_sides_005)
me_cube_015.materials.append(mat_balacony)
me_cube_015.materials.append(mat_rooftop_floor)
me_cube_015.materials.append(mat_ground_floor)
me_cube_015.materials.append(mat_material)
me_cube_015.use_mirror_vertex_groups = False
me_cube_015.update()
me_cube_001 = bpy.data.meshes.new('Cube.001')
me_cube_001.from_pydata([(1.084, 1.079, 9.917), (1.084, 1.079, 0.1251), (1.084, -0.9208, 9.917), (1.084, -0.9208, 0.1251), (-0.9162, 1.079, 9.917), (-0.9162, 1.079, 0.1251), (-0.9162, -0.9208, 9.917), (-0.9162, -0.9208, 0.1251), (1.084, 1.079, 0.3721), (-0.9162, -0.9208, 0.3721), (1.084, -0.9208, 0.3721), (-0.9162, 1.079, 0.3721), (1.087, 1.079, 10.11), (1.087, -0.9208, 10.11), (-0.9127, 1.079, 10.11), (-0.9127, -0.9208, 10.11), (0.9759, 0.9678, 9.645), (0.9759, -0.8094, 9.645), (-0.8013, 0.9678, 9.612), (-0.8013, -0.8094, 9.612), (0.9794, 0.9678, 9.958), (0.9794, -0.8094, 9.958), (-0.7978, 0.9678, 9.947), (-0.7978, -0.8094, 9.947), (-0.9162, -0.9208, 0.11), (1.084, -0.9208, 0.11), (-0.9162, 1.079, 0.11), (1.084, 1.079, 0.11), (-0.9162, -0.9208, 0.11), (1.084, -0.9208, 0.11), (-0.9162, 1.079, 0.11), (1.084, 1.079, 0.11), (-0.9504, -0.9549, 0.3315), (-0.9504, -0.9549, 0.3666), (-0.9504, 1.113, 0.3315), (-0.9504, 1.113, 0.3666), (1.118, -0.9549, 0.3315), (1.118, -0.9549, 0.3666), (1.118, 1.113, 0.3315), (1.118, 1.113, 0.3666)], [], [(10, 2, 6, 9), (9, 6, 4, 11), (8, 0, 2, 10), (11, 4, 0, 8), (5, 11, 8, 1), (1, 8, 10, 3), (7, 9, 11, 5), (3, 10, 9, 7), (0, 4, 14, 12), (6, 2, 13, 15), (4, 6, 15, 14), (2, 0, 12, 13), (12, 14, 18, 16), (13, 12, 16, 17), (14, 15, 19, 18), (15, 13, 17, 19), (18, 19, 23, 22), (19, 17, 21, 23), (16, 18, 22, 20), (17, 16, 20, 21), (21, 20, 22, 23), (24, 25, 27, 26), (28, 29, 31, 30), (32, 33, 35, 34), (34, 35, 39, 38), (38, 39, 37, 36), (36, 37, 33, 32), (34, 38, 36, 32), (39, 35, 33, 37)])
me_cube_001.polygons.foreach_set('material_index', [0, 0, 0, 0, 3, 3, 3, 3, 1, 1, 1, 1, 1, 1, 1, 1, 1, 1, 1, 1, 2, 0, 0, 4, 4, 4, 4, 4, 4])
_uv = me_cube_001.uv_layers.new(name='UVMap')
_uv.uv.foreach_set('vector', [-0.01011, 1.805, -0.03009, -0.9896, 0.9889, -0.9961, 1.009, 1.798, -0.008286, 1.805, -0.02826, -0.9896, 0.9907, -0.9961, 1.011, 1.798, -0.006458, 1.805, -0.02643, -0.9896, 0.9925, -0.9961, 1.013, 1.798, -0.001286, 1.805, -0.02126, -0.9896, 0.9977, -0.9961, 1.018, 1.798, 3.669, 0.76, 3.637, 0.2787, -3.028, 0.3195, -2.997, 0.8009, 3.729, 0.7652, 3.697, 0.2824, -2.968, 0.327, -2.937, 0.8095, 3.79, 0.7856, 3.764, 0.3021, -2.901, 0.2979, -2.875, 0.7813, 3.654, 0.8071, 3.622, 0.3266, -3.043, 0.3725, -3.014, 0.8504, -0.6703, 0.9981, -0.6502, 0.6859, -0.6232, 0.7132, -0.6286, 0.9575, -0.3565, 0.6798, -0.3349, 0.9959, -0.3748, 0.9642, -0.3847, 0.7158, -0.6502, 0.6859, -0.3565, 0.6798, -0.3847, 0.7158, -0.6232, 0.7132, -0.3349, 0.9959, -0.6703, 0.9981, -0.6286, 0.9575, -0.3748, 0.9642, -0.6286, 0.9575, -0.6232, 0.7132, -0.6102, 0.7288, -0.6125, 0.9442, -0.3748, 0.9642, -0.6286, 0.9575, -0.6125, 0.9442, -0.3891, 0.9475, -0.6232, 0.7132, -0.3847, 0.7158, -0.4001, 0.7291, -0.6102, 0.7288, -0.3847, 0.7158, -0.3748, 0.9642, -0.3891, 0.9475, -0.4001, 0.7291, -0.6102, 0.7288, -0.4001, 0.7291, -0.4195, 0.7556, -0.5928, 0.7463, -0.4001, 0.7291, -0.3891, 0.9475, -0.4168, 0.9269, -0.4195, 0.7556, -0.6125, 0.9442, -0.6102, 0.7288, -0.5928, 0.7463, -0.5834, 0.9157, -0.3891, 0.9475, -0.6125, 0.9442, -0.5834, 0.9157, -0.4168, 0.9269, 0.2317, 0.2732, 0.7161, 0.2701, 0.7193, 0.734, 0.2349, 0.7371, 0.0, 0.0, 1.0, 0.0, 1.0, 1.0, 0.0, 1.0, 0.0, 0.0, 1.0, 0.0, 1.0, 1.0, 0.0, 1.0, 0.375, 0.0, 0.625, 0.0, 0.625, 0.25, 0.375, 0.25, 0.375, 0.25, 0.625, 0.25, 0.625, 0.5, 0.375, 0.5, 0.375, 0.5, 0.625, 0.5, 0.625, 0.75, 0.375, 0.75, 0.375, 0.75, 0.625, 0.75, 0.625, 1.0, 0.375, 1.0, 0.125, 0.5, 0.375, 0.5, 0.375, 0.75, 0.125, 0.75, 0.625, 0.5, 0.875, 0.5, 0.875, 0.75, 0.625, 0.75])
me_cube_001.materials.append(mat_sides)
me_cube_001.materials.append(mat_balacony)
me_cube_001.materials.append(mat_rooftop_floor)
me_cube_001.materials.append(mat_ground_floor)
me_cube_001.materials.append(mat_material)
me_cube_001.use_mirror_vertex_groups = False
me_cube_001.update()
me_cube_002 = bpy.data.meshes.new('Cube.002')
me_cube_002.from_pydata([(1.05, 1.01, 8.828), (1.05, 1.01, 0.007434), (1.05, -0.9898, 8.828), (1.05, -0.9898, 0.007434), (-0.9499, 1.01, 8.828), (-0.9499, 1.01, 0.007434), (-0.9499, -0.9898, 8.828), (-0.9499, -0.9898, 0.007434), (1.05, 1.01, 0.162), (-0.9499, -0.9898, 0.162), (1.05, -0.9898, 0.162), (-0.9499, 1.01, 0.162), (1.054, 1.01, 8.957), (1.054, -0.9898, 8.957), (-0.9464, 1.01, 8.957), (-0.9464, -0.9898, 8.957), (0.9422, 0.8989, 8.727), (0.9422, -0.8784, 8.727), (-0.835, 0.8989, 8.712), (-0.835, -0.8784, 8.712), (0.9457, 0.8989, 8.799), (0.9457, -0.8784, 8.799), (-0.8315, 0.8989, 8.789), (-0.8315, -0.8784, 8.789), (-0.9499, -0.9898, 0.0004239), (1.05, -0.9898, 0.0004239), (-0.9499, 1.01, 0.0004239), (1.05, 1.01, 0.0004239), (-0.9499, -0.9898, 0.0004239), (1.05, -0.9898, 0.0004239), (-0.9499, 1.01, 0.0004239), (1.05, 1.01, 0.0004239), (-0.9841, -1.024, 0.1403), (-0.9841, -1.024, 0.171), (-0.9841, 1.044, 0.1403), (-0.9841, 1.044, 0.171), (1.084, -1.024, 0.1403), (1.084, -1.024, 0.171), (1.084, 1.044, 0.1403), (1.084, 1.044, 0.171)], [], [(10, 2, 6, 9), (9, 6, 4, 11), (8, 0, 2, 10), (11, 4, 0, 8), (5, 11, 8, 1), (1, 8, 10, 3), (7, 9, 11, 5), (3, 10, 9, 7), (0, 4, 14, 12), (6, 2, 13, 15), (4, 6, 15, 14), (2, 0, 12, 13), (12, 14, 18, 16), (13, 12, 16, 17), (14, 15, 19, 18), (15, 13, 17, 19), (18, 19, 23, 22), (19, 17, 21, 23), (16, 18, 22, 20), (17, 16, 20, 21), (21, 20, 22, 23), (24, 25, 27, 26), (28, 29, 31, 30), (32, 33, 35, 34), (34, 35, 39, 38), (38, 39, 37, 36), (36, 37, 33, 32), (34, 38, 36, 32), (39, 35, 33, 37)])
me_cube_002.polygons.foreach_set('material_index', [0, 0, 0, 0, 3, 3, 3, 3, 1, 1, 1, 1, 1, 1, 1, 1, 1, 1, 1, 1, 2, 0, 0, 4, 4, 4, 4, 4, 4])
_uv = me_cube_002.uv_layers.new(name='UVMap')
_uv.uv.foreach_set('vector', [-0.01011, 1.805, -0.03009, -0.9896, 0.9889, -0.9961, 1.009, 1.798, -0.008286, 1.805, -0.02826, -0.9896, 0.9907, -0.9961, 1.011, 1.798, -0.006458, 1.805, -0.02643, -0.9896, 0.9925, -0.9961, 1.013, 1.798, -0.001286, 1.805, -0.02126, -0.9896, 0.9977, -0.9961, 1.018, 1.798, 3.669, 0.76, 3.637, 0.2787, -3.028, 0.3195, -2.997, 0.8009, 3.729, 0.7652, 3.697, 0.2824, -2.968, 0.327, -2.937, 0.8095, 3.79, 0.7856, 3.764, 0.3021, -2.901, 0.2979, -2.875, 0.7813, 3.654, 0.8071, 3.622, 0.3266, -3.043, 0.3725, -3.014, 0.8504, -0.6703, 0.9981, -0.6502, 0.6859, -0.6232, 0.7132, -0.6286, 0.9575, -0.3565, 0.6798, -0.3349, 0.9959, -0.3748, 0.9642, -0.3847, 0.7158, -0.6502, 0.6859, -0.3565, 0.6798, -0.3847, 0.7158, -0.6232, 0.7132, -0.3349, 0.9959, -0.6703, 0.9981, -0.6286, 0.9575, -0.3748, 0.9642, -0.6286, 0.9575, -0.6232, 0.7132, -0.6102, 0.7288, -0.6125, 0.9442, -0.3748, 0.9642, -0.6286, 0.9575, -0.6125, 0.9442, -0.3891, 0.9475, -0.6232, 0.7132, -0.3847, 0.7158, -0.4001, 0.7291, -0.6102, 0.7288, -0.3847, 0.7158, -0.3748, 0.9642, -0.3891, 0.9475, -0.4001, 0.7291, -0.6102, 0.7288, -0.4001, 0.7291, -0.4195, 0.7556, -0.5928, 0.7463, -0.4001, 0.7291, -0.3891, 0.9475, -0.4168, 0.9269, -0.4195, 0.7556, -0.6125, 0.9442, -0.6102, 0.7288, -0.5928, 0.7463, -0.5834, 0.9157, -0.3891, 0.9475, -0.6125, 0.9442, -0.5834, 0.9157, -0.4168, 0.9269, 0.2317, 0.2732, 0.7161, 0.2701, 0.7193, 0.734, 0.2349, 0.7371, 0.0, 0.0, 1.0, 0.0, 1.0, 1.0, 0.0, 1.0, 0.0, 0.0, 1.0, 0.0, 1.0, 1.0, 0.0, 1.0, 0.375, 0.0, 0.625, 0.0, 0.625, 0.25, 0.375, 0.25, 0.375, 0.25, 0.625, 0.25, 0.625, 0.5, 0.375, 0.5, 0.375, 0.5, 0.625, 0.5, 0.625, 0.75, 0.375, 0.75, 0.375, 0.75, 0.625, 0.75, 0.625, 1.0, 0.375, 1.0, 0.125, 0.5, 0.375, 0.5, 0.375, 0.75, 0.125, 0.75, 0.625, 0.5, 0.875, 0.5, 0.875, 0.75, 0.625, 0.75])
me_cube_002.materials.append(mat_sides_004)
me_cube_002.materials.append(mat_balacony)
me_cube_002.materials.append(mat_rooftop_floor)
me_cube_002.materials.append(mat_ground_floor)
me_cube_002.materials.append(mat_material)
me_cube_002.use_mirror_vertex_groups = False
me_cube_002.update()
me_cube_003 = bpy.data.meshes.new('Cube.003')
me_cube_003.from_pydata([(0.972, 0.9962, 9.793), (0.972, 0.9962, 0.01669), (0.972, -1.004, 9.793), (0.972, -1.004, 0.01669), (-1.028, 0.9962, 9.793), (-1.028, 0.9962, 0.01669), (-1.028, -1.004, 9.793), (-1.028, -1.004, 0.01669), (0.972, 0.9962, 0.2827), (-1.028, -1.004, 0.2827), (0.972, -1.004, 0.2827), (-1.028, 0.9962, 0.2827), (0.9755, 0.9962, 10.0), (0.9755, -1.004, 10.0), (-1.024, 0.9962, 10.0), (-1.024, -1.004, 10.0), (0.8642, 0.8848, 9.521), (0.8642, -0.8924, 9.521), (-0.9131, 0.8848, 9.487), (-0.9131, -0.8924, 9.487), (0.8677, 0.8848, 9.848), (0.8677, -0.8924, 9.848), (-0.9096, 0.8848, 9.837), (-0.9096, -0.8924, 9.837), (-1.028, -1.004, 0.001285), (0.972, -1.004, 0.001285), (-1.028, 0.9962, 0.001285), (0.972, 0.9962, 0.001285), (-1.028, -1.004, 0.001285), (0.972, -1.004, 0.001285), (-1.028, 0.9962, 0.001285), (0.972, 0.9962, 0.001285), (-1.062, -1.038, 0.2395), (-1.062, -1.038, 0.2748), (-1.062, 1.03, 0.2395), (-1.062, 1.03, 0.2748), (1.006, -1.038, 0.2395), (1.006, -1.038, 0.2748), (1.006, 1.03, 0.2395), (1.006, 1.03, 0.2748)], [], [(10, 2, 6, 9), (9, 6, 4, 11), (8, 0, 2, 10), (11, 4, 0, 8), (5, 11, 8, 1), (1, 8, 10, 3), (7, 9, 11, 5), (3, 10, 9, 7), (0, 4, 14, 12), (6, 2, 13, 15), (4, 6, 15, 14), (2, 0, 12, 13), (12, 14, 18, 16), (13, 12, 16, 17), (14, 15, 19, 18), (15, 13, 17, 19), (18, 19, 23, 22), (19, 17, 21, 23), (16, 18, 22, 20), (17, 16, 20, 21), (21, 20, 22, 23), (24, 25, 27, 26), (28, 29, 31, 30), (32, 33, 35, 34), (34, 35, 39, 38), (38, 39, 37, 36), (36, 37, 33, 32), (34, 38, 36, 32), (39, 35, 33, 37)])
me_cube_003.polygons.foreach_set('material_index', [0, 0, 0, 0, 3, 3, 3, 3, 1, 1, 1, 1, 1, 1, 1, 1, 1, 1, 1, 1, 2, 0, 0, 4, 4, 4, 4, 4, 4])
_uv = me_cube_003.uv_layers.new(name='UVMap')
_uv.uv.foreach_set('vector', [-0.01011, 1.805, -0.03009, -0.9896, 0.9889, -0.9961, 1.009, 1.798, -0.008286, 1.805, -0.02826, -0.9896, 0.9907, -0.9961, 1.011, 1.798, -0.006458, 1.805, -0.02643, -0.9896, 0.9925, -0.9961, 1.013, 1.798, -0.001286, 1.805, -0.02126, -0.9896, 0.9977, -0.9961, 1.018, 1.798, 3.669, 0.76, 3.637, 0.2787, -3.028, 0.3195, -2.997, 0.8009, 3.729, 0.7652, 3.697, 0.2824, -2.968, 0.327, -2.937, 0.8095, 3.79, 0.7856, 3.764, 0.3021, -2.901, 0.2979, -2.875, 0.7813, 3.654, 0.8071, 3.622, 0.3266, -3.043, 0.3725, -3.014, 0.8504, -0.6703, 0.9981, -0.6502, 0.6859, -0.6232, 0.7132, -0.6286, 0.9575, -0.3565, 0.6798, -0.3349, 0.9959, -0.3748, 0.9642, -0.3847, 0.7158, -0.6502, 0.6859, -0.3565, 0.6798, -0.3847, 0.7158, -0.6232, 0.7132, -0.3349, 0.9959, -0.6703, 0.9981, -0.6286, 0.9575, -0.3748, 0.9642, -0.6286, 0.9575, -0.6232, 0.7132, -0.6102, 0.7288, -0.6125, 0.9442, -0.3748, 0.9642, -0.6286, 0.9575, -0.6125, 0.9442, -0.3891, 0.9475, -0.6232, 0.7132, -0.3847, 0.7158, -0.4001, 0.7291, -0.6102, 0.7288, -0.3847, 0.7158, -0.3748, 0.9642, -0.3891, 0.9475, -0.4001, 0.7291, -0.6102, 0.7288, -0.4001, 0.7291, -0.4195, 0.7556, -0.5928, 0.7463, -0.4001, 0.7291, -0.3891, 0.9475, -0.4168, 0.9269, -0.4195, 0.7556, -0.6125, 0.9442, -0.6102, 0.7288, -0.5928, 0.7463, -0.5834, 0.9157, -0.3891, 0.9475, -0.6125, 0.9442, -0.5834, 0.9157, -0.4168, 0.9269, 0.2317, 0.2732, 0.7161, 0.2701, 0.7193, 0.734, 0.2349, 0.7371, 0.0, 0.0, 1.0, 0.0, 1.0, 1.0, 0.0, 1.0, 0.0, 0.0, 1.0, 0.0, 1.0, 1.0, 0.0, 1.0, 0.375, 0.0, 0.625, 0.0, 0.625, 0.25, 0.375, 0.25, 0.375, 0.25, 0.625, 0.25, 0.625, 0.5, 0.375, 0.5, 0.375, 0.5, 0.625, 0.5, 0.625, 0.75, 0.375, 0.75, 0.375, 0.75, 0.625, 0.75, 0.625, 1.0, 0.375, 1.0, 0.125, 0.5, 0.375, 0.5, 0.375, 0.75, 0.125, 0.75, 0.625, 0.5, 0.875, 0.5, 0.875, 0.75, 0.625, 0.75])
me_cube_003.materials.append(mat_sides_005)
me_cube_003.materials.append(mat_balacony)
me_cube_003.materials.append(mat_rooftop_floor)
me_cube_003.materials.append(mat_ground_floor)
me_cube_003.materials.append(mat_material)
me_cube_003.use_mirror_vertex_groups = False
me_cube_003.update()

# ---- objects
ob_light = bpy.data.objects.new('Light', light_light)
ob_camera = bpy.data.objects.new('Camera', cam_camera)
ob_plane = bpy.data.objects.new('Plane', me_plane)
ob_red = bpy.data.objects.new('Red', me_cube)
ob_black = bpy.data.objects.new('Black', me_cube_010)
ob_white = bpy.data.objects.new('White', me_cube_012)
ob_smallred = bpy.data.objects.new('SmallRed', me_cube_013)
ob_smallblack = bpy.data.objects.new('SmallBlack', me_cube_014)
ob_smallwhite = bpy.data.objects.new('SmallWhite', me_cube_015)
ob_tallred = bpy.data.objects.new('TallRed', me_cube_001)
ob_tallblack = bpy.data.objects.new('TallBlack', me_cube_002)
ob_tallwhite = bpy.data.objects.new('TallWhite', me_cube_003)

# ---- transforms, parenting, visibility, modifiers, constraints
ob_light.location = (8.92, -9.902, 4.815)
ob_light.rotation_euler = (0.6503, 0.05522, 1.866)
ob_light.lock_rotations_4d = False
ob_light.empty_display_type = 'ARROWS'
ob_light.color = (0.0, 0.0, 0.0, 0.0)
ob_light.lineart.crease_threshold = 0.0
ob_camera.location = (8.954, -0.008017, 2.899)
ob_camera.rotation_euler = (1.446, -0.121, 0.7727)
ob_camera.lock_rotations_4d = False
ob_camera.color = (0.0, 0.0, 0.0, 0.0)
ob_camera.display_type = 'WIRE'
ob_camera.lineart.crease_threshold = 0.0
ob_plane.location = (0.0, 0.0, 0.0)
ob_plane.scale = (9.9, 9.878, 1.0)
_m = ob_plane.modifiers.new('ParticleSystem', 'PARTICLE_SYSTEM')
ob_red.location = (0.0, 0.3159, 0.0)
ob_red.lock_rotations_4d = False
ob_red.empty_display_type = 'ARROWS'
ob_red.lineart.crease_threshold = 0.0
ob_black.location = (3.029, 0.3159, 0.0)
ob_black.lock_rotations_4d = False
ob_black.empty_display_type = 'ARROWS'
ob_black.lineart.crease_threshold = 0.0
ob_white.location = (6.028, 0.3159, 0.0)
ob_white.lock_rotations_4d = False
ob_white.empty_display_type = 'ARROWS'
ob_white.lineart.crease_threshold = 0.0
ob_smallred.location = (0.0, -5.961, 0.07246)
ob_smallred.lock_rotations_4d = False
ob_smallred.empty_display_type = 'ARROWS'
ob_smallred.lineart.crease_threshold = 0.0
ob_smallblack.location = (3.029, -5.961, -0.08422)
ob_smallblack.lock_rotations_4d = False
ob_smallblack.empty_display_type = 'ARROWS'
ob_smallblack.lineart.crease_threshold = 0.0
ob_smallwhite.location = (6.028, -5.961, -0.04227)
ob_smallwhite.lock_rotations_4d = False
ob_smallwhite.empty_display_type = 'ARROWS'
ob_smallwhite.lineart.crease_threshold = 0.0
ob_tallred.location = (0.0, -10.87, 3.853)
ob_tallred.lock_rotations_4d = False
ob_tallred.empty_display_type = 'ARROWS'
ob_tallred.lineart.crease_threshold = 0.0
ob_tallblack.location = (3.029, -10.99, 2.101)
ob_tallblack.lock_rotations_4d = False
ob_tallblack.empty_display_type = 'ARROWS'
ob_tallblack.lineart.crease_threshold = 0.0
ob_tallwhite.location = (6.028, -10.99, 3.172)
ob_tallwhite.lock_rotations_4d = False
ob_tallwhite.empty_display_type = 'ARROWS'
ob_tallwhite.lineart.crease_threshold = 0.0

# ---- collection membership
col_mainscene.objects.link(ob_light)
col_mainscene.objects.link(ob_camera)
col_mainscene.objects.link(ob_plane)
col_buildings.objects.link(ob_red)
col_buildings.objects.link(ob_black)
col_buildings.objects.link(ob_white)
col_buildings.objects.link(ob_smallred)
col_buildings.objects.link(ob_smallblack)
col_buildings.objects.link(ob_smallwhite)
col_buildings.objects.link(ob_tallred)
col_buildings.objects.link(ob_tallblack)
col_buildings.objects.link(ob_tallwhite)
def _layer_coll(name, lc=None):
    lc = lc or bpy.context.view_layer.layer_collection
    for c in lc.children:
        if c.name == name: return c
        r = _layer_coll(name, c)
        if r: return r
_layer_coll('Buildings').exclude = True

# ---- scene / render settings (as saved in the file)
scene.camera = ob_camera
scene.frame_start = 1; scene.frame_end = 1100; scene.frame_set(620)
scene.render.engine = 'CYCLES'
scene.render.resolution_x = 1200
scene.render.resolution_y = 900
scene.render.fps = 60
scene.cycles.use_denoising = False
scene.cycles.samples = 128
scene.cycles.sampling_pattern = 'TABULATED_SOBOL'
scene.cycles.use_adaptive_sampling = False
scene.cycles.use_light_tree = False
scene.view_settings.view_transform = 'Filmic'
bpy.context.view_layer.update()
